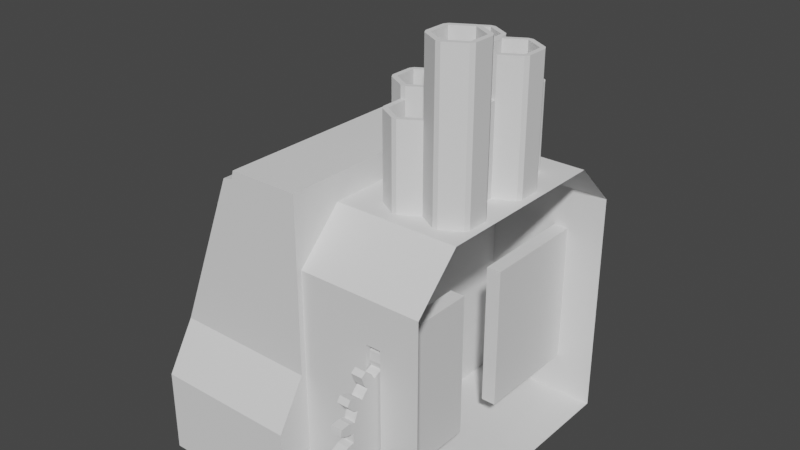 # Source: HubComputer.blend  (saved by Blender 2.93.20; exported with 4.5.12 LTS)
import bpy
from mathutils import Matrix  # noqa: F401  (used for matrix-valued properties, if any)

bpy.ops.wm.read_factory_settings(use_empty=True)
scene = bpy.context.scene
scene.name = 'Scene'

# ---- collections
col_collection = bpy.data.collections.new('Collection'); scene.collection.children.link(col_collection)

# ---- world
world_world = bpy.data.worlds.new('World'); scene.world = world_world
world_world.use_nodes = True; world_world.node_tree.nodes.clear()
_N = world_world.node_tree.nodes; _L = world_world.node_tree.links
n0 = _N.new('ShaderNodeOutputWorld'); n0.name = 'World Output'; n0.location = (300, 300)
n1 = _N.new('ShaderNodeBackground'); n1.name = 'Background'; n1.location = (10, 300)
n1.inputs[0].default_value = (0.05088, 0.05088, 0.05088, 1.0)
_L.new(n1.outputs[0], n0.inputs[0])
n0.is_active_output = True
world_world.color = (0.05088, 0.05088, 0.05088)
world_world.use_sun_shadow = False
world_world.sun_shadow_jitter_overblur = 0.0

# ---- meshes
me_cube_002 = bpy.data.meshes.new('Cube.002')
me_cube_002.from_pydata([(-0.2863, -0.8216, 0.5964), (0.271, -0.8216, 2.127), (-0.2863, 0.8216, 0.5964), (0.271, 0.8216, 2.127), (-0.271, -0.8216, 0.5908), (0.2863, -0.8216, 2.122), (-0.271, 0.8216, 0.5908), (0.2863, 0.8216, 2.122)], [], [(0, 1, 3, 2), (6, 7, 5, 4), (2, 6, 4, 0), (7, 3, 1, 5)])
_uv = me_cube_002.uv_layers.new(name='UVMap')
_uv.uv.foreach_set('vector', [0.375, 0.0, 0.625, 0.0, 0.625, 0.25, 0.375, 0.25, 0.375, 0.5, 0.625, 0.5, 0.625, 0.75, 0.375, 0.75, 0.125, 0.5, 0.375, 0.5, 0.375, 0.75, 0.125, 0.75, 0.625, 0.5, 0.875, 0.5, 0.875, 0.75, 0.625, 0.75])
me_cube_002.use_remesh_fix_poles = True
me_cube_002.use_remesh_preserve_attributes = False
me_cube_002.update()
me_cube_005 = bpy.data.meshes.new('Cube.005')
me_cube_005.from_pydata([(-0.3005, -1.0, 0.0), (-0.3005, -1.0, 0.6), (-0.3005, 1.0, 0.0), (-0.3005, 1.0, 0.6), (0.7379, -1.0, 0.0), (0.7379, -1.0, 0.6), (0.7379, 1.0, 0.0), (0.7379, 1.0, 0.6), (-0.3005, -1.52, 0.0), (-0.3005, -1.52, 0.6), (-0.3005, 1.52, 0.6), (-0.3005, 1.52, 0.0), (0.7379, 1.52, 0.0), (0.7379, 1.52, 0.6), (0.7379, -1.52, 0.6), (0.7379, -1.52, 0.0), (0.7379, -1.0, 2.134), (0.7379, 1.267, 2.134), (0.7379, -1.267, 2.134), (0.149, 1.0, 2.11), (-0.3005, 1.0, 0.9459), (-0.3005, -1.0, 0.9459), (0.149, -1.0, 2.11), (-0.3005, 1.267, 0.9459), (0.149, 1.267, 2.11), (0.149, -1.267, 2.11), (-0.3005, -1.267, 0.9459), (0.7379, -1.267, 0.9398), (0.7379, -1.0, 0.9398), (0.6995, 1.0, 0.6), (0.7379, 1.0, 0.9398), (0.6995, -1.0, 0.6), (0.7379, 1.267, 0.9398), (0.2222, 1.267, 2.126), (0.2222, -1.0, 2.126), (0.2222, -1.267, 2.126), (-0.1223, 1.267, 0.9454), (-0.1223, -1.267, 0.9454), (0.7379, 1.267, 2.186), (0.7379, -1.267, 2.186), (0.2365, -1.0, 2.186), (0.2365, -1.267, 2.186), (0.2365, 1.0, 2.186), (0.2365, 1.267, 2.186), (0.7379, 1.0, 2.134), (0.2222, 1.0, 2.126), (0.7379, -1.0, 2.186), (0.7379, 1.0, 2.186)], [], [(0, 1, 3, 2), (1, 0, 8, 9), (6, 7, 5, 4), (2, 3, 10, 11), (7, 29, 31, 5), (2, 6, 4, 0), (11, 10, 13, 12), (15, 14, 9, 8), (7, 6, 12, 13), (0, 4, 15, 8), (4, 5, 14, 15), (6, 2, 11, 12), (1, 9, 26, 21), (10, 3, 20, 23), (7, 13, 32, 30), (10, 23, 36), (34, 22, 25, 35), (5, 31, 28), (14, 5, 28, 27), (19, 24, 23, 20), (25, 22, 21, 26), (3, 29, 30, 44, 45, 19, 20), (28, 31, 1, 21, 22, 34, 16), (30, 32, 17, 44), (31, 29, 3, 1), (36, 23, 24, 33), (27, 28, 16, 18), (37, 27, 18, 35), (30, 29, 7), (26, 37, 35, 25), (32, 36, 33, 17), (19, 45, 33, 24), (18, 16, 46, 39), (9, 14, 27, 37), (42, 47, 38, 43), (46, 40, 41, 39), (34, 35, 41, 40), (44, 17, 38, 47), (17, 33, 43, 38), (35, 18, 39, 41), (33, 45, 42, 43), (47, 42, 40, 46), (46, 16, 44, 47), (45, 44, 16, 34), (42, 45, 34, 40), (30, 28, 5, 7), (16, 28, 30, 44), (26, 9, 37), (13, 10, 36, 32)])
_uv = me_cube_005.uv_layers.new(name='UVMap')
_uv.uv.foreach_set('vector', [0.375, 0.0, 0.625, 0.0, 0.625, 0.25, 0.375, 0.25, 0.625, 0.0, 0.375, 0.0, 0.375, 0.0, 0.625, 0.0, 0.375, 0.5, 0.625, 0.5, 0.625, 0.75, 0.375, 0.75, 0.375, 0.25, 0.625, 0.25, 0.625, 0.25, 0.375, 0.25, 0.625, 0.5, 0.75, 0.5, 0.75, 0.75, 0.625, 0.75, 0.125, 0.5, 0.375, 0.5, 0.375, 0.75, 0.125, 0.75, 0.375, 0.25, 0.625, 0.25, 0.625, 0.5, 0.375, 0.5, 0.375, 0.75, 0.625, 0.75, 0.625, 1.0, 0.375, 1.0, 0.625, 0.5, 0.375, 0.5, 0.375, 0.5, 0.625, 0.5, 0.125, 0.75, 0.375, 0.75, 0.375, 0.75, 0.125, 0.75, 0.375, 0.75, 0.625, 0.75, 0.625, 0.75, 0.375, 0.75, 0.375, 0.5, 0.125, 0.5, 0.125, 0.5, 0.375, 0.5, 0.625, 0.0, 0.625, 0.0, 0.625, 0.0, 0.625, 0.0, 0.625, 0.25, 0.625, 0.25, 0.625, 0.25, 0.625, 0.25, 0.625, 0.5, 0.625, 0.5, 0.625, 0.5, 0.625, 0.5, 0.625, 0.25, 0.625, 0.25, 0.625, 0.2723, 0.7887, 0.75, 0.8047, 0.75, 0.8047, 0.75, 0.7887, 0.75, 0.625, 0.75, 0.75, 0.75, 0.625, 0.75, 0.625, 0.75, 0.625, 0.75, 0.625, 0.75, 0.625, 0.75, 0.625, 0.25, 0.625, 0.25, 0.625, 0.25, 0.625, 0.25, 0.625, 0.0, 0.625, 0.0, 0.625, 0.0, 0.625, 0.0, 0.875, 0.5, 0.75, 0.5, 0.625, 0.5, 0.625, 0.5, 0.7887, 0.5, 0.8047, 0.5, 0.875, 0.5, 0.625, 0.75, 0.75, 0.75, 0.875, 0.75, 0.875, 0.75, 0.8047, 0.75, 0.7887, 0.75, 0.625, 0.75, 0.625, 0.5, 0.625, 0.5, 0.625, 0.5, 0.625, 0.5, 0.75, 0.75, 0.75, 0.5, 0.875, 0.5, 0.875, 0.75, 0.625, 0.2723, 0.625, 0.25, 0.625, 0.3203, 0.625, 0.3363, 0.625, 0.75, 0.625, 0.75, 0.625, 0.75, 0.625, 0.75, 0.625, 0.9777, 0.625, 0.75, 0.625, 0.75, 0.625, 0.9137, 0.625, 0.5, 0.75, 0.5, 0.625, 0.5, 0.625, 1.0, 0.625, 0.9777, 0.625, 0.9137, 0.625, 0.9297, 0.625, 0.5, 0.625, 0.2723, 0.625, 0.3363, 0.625, 0.5, 0.8047, 0.5, 0.7887, 0.5, 0.7887, 0.5, 0.8047, 0.5, 0.625, 0.75, 0.625, 0.75, 0.625, 0.75, 0.625, 0.75, 0.625, 1.0, 0.625, 0.75, 0.625, 0.75, 0.625, 0.9777, 0.7887, 0.5, 0.625, 0.5, 0.625, 0.5, 0.7887, 0.5, 0.625, 0.75, 0.7887, 0.75, 0.7887, 0.75, 0.625, 0.75, 0.7887, 0.75, 0.7887, 0.75, 0.7887, 0.75, 0.7887, 0.75, 0.625, 0.5, 0.625, 0.5, 0.625, 0.5, 0.625, 0.5, 0.625, 0.5, 0.625, 0.3363, 0.625, 0.3363, 0.625, 0.5, 0.625, 0.9137, 0.625, 0.75, 0.625, 0.75, 0.625, 0.9137, 0.7887, 0.5, 0.7887, 0.5, 0.7887, 0.5, 0.7887, 0.5, 0.625, 0.5, 0.7887, 0.5, 0.7887, 0.75, 0.625, 0.75, 0.625, 0.75, 0.625, 0.75, 0.625, 0.5, 0.625, 0.5, 0.7887, 0.5, 0.625, 0.5, 0.625, 0.75, 0.7887, 0.75, 0.7887, 0.5, 0.7887, 0.5, 0.7887, 0.75, 0.7887, 0.75, 0.0, 0.0, 0.0, 0.0, 0.0, 0.0, 0.0, 0.0, 0.625, 0.75, 0.0, 0.0, 0.0, 0.0, 0.625, 0.5, 0.625, 1.0, 0.625, 1.0, 0.625, 0.9777, 0.625, 0.5, 0.625, 0.25, 0.625, 0.2723, 0.625, 0.5])
me_cube_005.use_remesh_fix_poles = True
me_cube_005.use_remesh_preserve_attributes = False
me_cube_005.update()
me_cube = bpy.data.meshes.new('Cube')
me_cube.from_pydata([(-0.4642, -1.0, -1.041), (-0.4642, 1.0, -1.041), (-0.4642, -1.0, 0.6298), (-0.4642, -0.6706, 0.9591), (-0.4642, 0.6706, 0.9591), (-0.4642, 1.0, 0.6298), (0.4328, 1.0, -1.041), (-0.2339, 1.0, -1.041), (-0.2339, -1.0, -1.041), (0.4328, -1.0, -1.041), (-0.2339, 0.6706, 0.9591), (0.4328, 0.6706, 0.9591), (0.4328, 1.0, 0.6298), (-0.2339, 1.0, 0.6298), (0.4328, -0.6706, 0.9591), (-0.2339, -0.6706, 0.9591), (-0.2339, -1.0, 0.6298), (0.4328, -1.0, 0.6298), (0.1523, 1.0, -0.7296), (0.04665, 1.0, -0.7296), (0.04665, -1.0, -0.7296), (0.1523, -1.0, -0.7296), (0.1523, 1.0, 0.3186), (0.04665, 1.0, 0.3186), (0.04665, -1.0, 0.3186), (0.1523, -1.0, 0.3186), (0.1523, 0.1945, -0.7296), (0.04665, 0.1945, -0.7296), (0.04665, -0.1945, -0.7296), (0.1523, -0.1945, -0.7296), (0.1523, 0.1945, 0.3186), (0.04665, 0.1945, 0.3186), (0.04665, -0.1945, 0.3186), (0.1523, -0.1945, 0.3186)], [], [(10, 4, 3, 15), (15, 3, 2, 16), (8, 16, 2, 0), (16, 8, 20, 24), (4, 10, 13, 5), (1, 5, 13, 7), (12, 6, 18, 22), (1, 7, 8, 0), (18, 19, 27, 26), (13, 12, 22, 23), (20, 21, 29, 28), (25, 24, 32, 33), (7, 13, 23, 19), (9, 17, 25, 21), (8, 9, 21, 20), (6, 7, 19, 18), (19, 23, 31, 27), (21, 25, 33, 29), (23, 22, 30, 31), (22, 18, 26, 30), (24, 20, 28, 32), (31, 30, 26, 27), (33, 32, 28, 29), (16, 24, 25, 17), (7, 6, 9, 8), (11, 10, 15, 14), (10, 11, 12, 13), (14, 15, 16, 17)])
_uv = me_cube.uv_layers.new(name='UVMap')
_uv.uv.foreach_set('vector', [0.8462, 0.5412, 0.875, 0.5412, 0.875, 0.7088, 0.8462, 0.7088, 0.625, 0.9712, 0.625, 1.0, 0.5838, 1.0, 0.5838, 0.9712, 0.375, 0.9712, 0.5838, 0.9712, 0.5838, 1.0, 0.375, 1.0, 0.5838, 0.9712, 0.375, 0.9712, 0.375, 0.9712, 0.5838, 0.9712, 0.625, 0.25, 0.625, 0.2788, 0.5838, 0.2788, 0.5838, 0.25, 0.375, 0.25, 0.5838, 0.25, 0.5838, 0.2788, 0.375, 0.2788, 0.5838, 0.3621, 0.375, 0.3621, 0.375, 0.3621, 0.5838, 0.3621, 0.125, 0.5, 0.1538, 0.5, 0.1538, 0.75, 0.125, 0.75, 0.2371, 0.5, 0.1538, 0.5, 0.1538, 0.5, 0.2371, 0.5, 0.5838, 0.2788, 0.5838, 0.3621, 0.5838, 0.3621, 0.5838, 0.2788, 0.1538, 0.75, 0.2371, 0.75, 0.2371, 0.75, 0.1538, 0.75, 0.5838, 0.8879, 0.5838, 0.9712, 0.5838, 0.9712, 0.5838, 0.8879, 0.375, 0.2788, 0.5838, 0.2788, 0.5838, 0.2788, 0.375, 0.2788, 0.375, 0.8879, 0.5838, 0.8879, 0.5838, 0.8879, 0.375, 0.8879, 0.1538, 0.75, 0.2371, 0.75, 0.2371, 0.75, 0.1538, 0.75, 0.2371, 0.5, 0.1538, 0.5, 0.1538, 0.5, 0.2371, 0.5, 0.375, 0.2788, 0.5838, 0.2788, 0.5838, 0.2788, 0.375, 0.2788, 0.375, 0.8879, 0.5838, 0.8879, 0.5838, 0.8879, 0.375, 0.8879, 0.5838, 0.2788, 0.5838, 0.3621, 0.5838, 0.3621, 0.5838, 0.2788, 0.5838, 0.3621, 0.375, 0.3621, 0.375, 0.3621, 0.5838, 0.3621, 0.5838, 0.9712, 0.375, 0.9712, 0.375, 0.9712, 0.5838, 0.9712, 0.5838, 0.2788, 0.5838, 0.3621, 0.375, 0.3621, 0.375, 0.2788, 0.5838, 0.8879, 0.5838, 0.9712, 0.375, 0.9712, 0.375, 0.8879, 0.5838, 0.9712, 0.5838, 0.9712, 0.5838, 0.8879, 0.5838, 0.8879, 0.1538, 0.5, 0.2371, 0.5, 0.2371, 0.75, 0.1538, 0.75, 0.7629, 0.5412, 0.8462, 0.5412, 0.8462, 0.7088, 0.7629, 0.7088, 0.625, 0.2788, 0.625, 0.3621, 0.5838, 0.3621, 0.5838, 0.2788, 0.625, 0.8879, 0.625, 0.9712, 0.5838, 0.9712, 0.5838, 0.8879])
me_cube.use_remesh_fix_poles = True
me_cube.use_remesh_preserve_attributes = False
me_cube.update()
me_gear = bpy.data.meshes.new('Gear')
me_gear.from_pydata([(0.049, 0.0, -0.03), (0.04876, 0.004803, -0.03), (0.04806, 0.009559, -0.03), (0.04689, 0.01422, -0.03), (0.169, 0.0, -0.03), (0.1682, 0.01656, -0.03), (0.1658, 0.03297, -0.03), (0.1617, 0.04906, -0.03), (0.1891, 0.01862, -0.03), (0.1863, 0.03707, -0.03), (0.1818, 0.05515, -0.03), (0.2176, 0.03239, -0.03), (0.2158, 0.04292, -0.03), (0.2134, 0.05335, -0.03), (0.049, 0.0, 0.03), (0.04876, 0.004803, 0.03), (0.04806, 0.009559, 0.03), (0.04689, 0.01422, 0.03), (0.169, 0.0, 0.03), (0.1682, 0.01656, 0.03), (0.1658, 0.03297, 0.03), (0.1617, 0.04906, 0.03), (0.1891, 0.01862, 0.03), (0.1863, 0.03707, 0.03), (0.1818, 0.05515, 0.03), (0.2176, 0.03239, 0.03), (0.2158, 0.04292, 0.03), (0.2134, 0.05335, 0.03), (0.04527, 0.01875, -0.03), (0.04321, 0.0231, -0.03), (0.04074, 0.02722, -0.03), (0.03788, 0.03109, -0.03), (0.1561, 0.06467, -0.03), (0.149, 0.07967, -0.03), (0.1405, 0.09389, -0.03), (0.1306, 0.1072, -0.03), (0.1676, 0.08957, -0.03), (0.158, 0.1056, -0.03), (0.1469, 0.1205, -0.03), (0.1886, 0.1132, -0.03), (0.1829, 0.1222, -0.03), (0.1768, 0.131, -0.03), (0.04527, 0.01875, 0.03), (0.04321, 0.0231, 0.03), (0.04074, 0.02722, 0.03), (0.03788, 0.03109, 0.03), (0.1561, 0.06467, 0.03), (0.149, 0.07967, 0.03), (0.1405, 0.09389, 0.03), (0.1306, 0.1072, 0.03), (0.1676, 0.08957, 0.03), (0.158, 0.1056, 0.03), (0.1469, 0.1205, 0.03), (0.1886, 0.1132, 0.03), (0.1829, 0.1222, 0.03), (0.1768, 0.131, 0.03), (0.03465, 0.03465, -0.03), (0.03109, 0.03788, -0.03), (0.02722, 0.04074, -0.03), (0.0231, 0.04321, -0.03), (0.1195, 0.1195, -0.03), (0.1072, 0.1306, -0.03), (0.09389, 0.1405, -0.03), (0.07967, 0.149, -0.03), (0.1205, 0.1469, -0.03), (0.1056, 0.158, -0.03), (0.08957, 0.1676, -0.03), (0.131, 0.1768, -0.03), (0.1222, 0.1829, -0.03), (0.1132, 0.1886, -0.03), (0.03465, 0.03465, 0.03), (0.03109, 0.03788, 0.03), (0.02722, 0.04074, 0.03), (0.0231, 0.04321, 0.03), (0.1195, 0.1195, 0.03), (0.1072, 0.1306, 0.03), (0.09389, 0.1405, 0.03), (0.07967, 0.149, 0.03), (0.1205, 0.1469, 0.03), (0.1056, 0.158, 0.03), (0.08957, 0.1676, 0.03), (0.131, 0.1768, 0.03), (0.1222, 0.1829, 0.03), (0.1132, 0.1886, 0.03), (0.01875, 0.04527, -0.03), (0.01422, 0.04689, -0.03), (0.009559, 0.04806, -0.03), (0.004803, 0.04876, -0.03), (0.06467, 0.1561, -0.03), (0.04906, 0.1617, -0.03), (0.03297, 0.1658, -0.03), (0.01656, 0.1682, -0.03), (0.05515, 0.1818, -0.03), (0.03707, 0.1863, -0.03), (0.01862, 0.1891, -0.03), (0.05335, 0.2134, -0.03), (0.04292, 0.2158, -0.03), (0.03239, 0.2176, -0.03), (0.01875, 0.04527, 0.03), (0.01422, 0.04689, 0.03), (0.009559, 0.04806, 0.03), (0.004803, 0.04876, 0.03), (0.06467, 0.1561, 0.03), (0.04906, 0.1617, 0.03), (0.03297, 0.1658, 0.03), (0.01656, 0.1682, 0.03), (0.05515, 0.1818, 0.03), (0.03707, 0.1863, 0.03), (0.01862, 0.1891, 0.03), (0.05335, 0.2134, 0.03), (0.04292, 0.2158, 0.03), (0.03239, 0.2176, 0.03), (3e-18, 0.049, -0.03), (-0.004803, 0.04876, -0.03), (-0.009559, 0.04806, -0.03), (-0.01422, 0.04689, -0.03), (1.035e-17, 0.169, -0.03), (-0.01656, 0.1682, -0.03), (-0.03297, 0.1658, -0.03), (-0.04906, 0.1617, -0.03), (-0.01862, 0.1891, -0.03), (-0.03707, 0.1863, -0.03), (-0.05515, 0.1818, -0.03), (-0.03239, 0.2176, -0.03), (-0.04292, 0.2158, -0.03), (-0.05335, 0.2134, -0.03), (3e-18, 0.049, 0.03), (-0.004803, 0.04876, 0.03), (-0.009559, 0.04806, 0.03), (-0.01422, 0.04689, 0.03), (1.035e-17, 0.169, 0.03), (-0.01656, 0.1682, 0.03), (-0.03297, 0.1658, 0.03), (-0.04906, 0.1617, 0.03), (-0.01862, 0.1891, 0.03), (-0.03707, 0.1863, 0.03), (-0.05515, 0.1818, 0.03), (-0.03239, 0.2176, 0.03), (-0.04292, 0.2158, 0.03), (-0.05335, 0.2134, 0.03), (-0.01875, 0.04527, -0.03), (-0.0231, 0.04321, -0.03), (-0.02722, 0.04074, -0.03), (-0.03109, 0.03788, -0.03), (-0.06467, 0.1561, -0.03), (-0.07967, 0.149, -0.03), (-0.09389, 0.1405, -0.03), (-0.1072, 0.1306, -0.03), (-0.08957, 0.1676, -0.03), (-0.1056, 0.158, -0.03), (-0.1205, 0.1469, -0.03), (-0.1132, 0.1886, -0.03), (-0.1222, 0.1829, -0.03), (-0.131, 0.1768, -0.03), (-0.01875, 0.04527, 0.03), (-0.0231, 0.04321, 0.03), (-0.02722, 0.04074, 0.03), (-0.03109, 0.03788, 0.03), (-0.06467, 0.1561, 0.03), (-0.07967, 0.149, 0.03), (-0.09389, 0.1405, 0.03), (-0.1072, 0.1306, 0.03), (-0.08957, 0.1676, 0.03), (-0.1056, 0.158, 0.03), (-0.1205, 0.1469, 0.03), (-0.1132, 0.1886, 0.03), (-0.1222, 0.1829, 0.03), (-0.131, 0.1768, 0.03), (-0.03465, 0.03465, -0.03), (-0.03788, 0.03109, -0.03), (-0.04074, 0.02722, -0.03), (-0.04321, 0.0231, -0.03), (-0.1195, 0.1195, -0.03), (-0.1306, 0.1072, -0.03), (-0.1405, 0.09389, -0.03), (-0.149, 0.07967, -0.03), (-0.1469, 0.1205, -0.03), (-0.158, 0.1056, -0.03), (-0.1676, 0.08957, -0.03), (-0.1768, 0.131, -0.03), (-0.1829, 0.1222, -0.03), (-0.1886, 0.1132, -0.03), (-0.03465, 0.03465, 0.03), (-0.03788, 0.03109, 0.03), (-0.04074, 0.02722, 0.03), (-0.04321, 0.0231, 0.03), (-0.1195, 0.1195, 0.03), (-0.1306, 0.1072, 0.03), (-0.1405, 0.09389, 0.03), (-0.149, 0.07967, 0.03), (-0.1469, 0.1205, 0.03), (-0.158, 0.1056, 0.03), (-0.1676, 0.08957, 0.03), (-0.1768, 0.131, 0.03), (-0.1829, 0.1222, 0.03), (-0.1886, 0.1132, 0.03), (-0.04527, 0.01875, -0.03), (-0.04689, 0.01422, -0.03), (-0.04806, 0.009559, -0.03), (-0.04876, 0.004803, -0.03), (-0.1561, 0.06467, -0.03), (-0.1617, 0.04906, -0.03), (-0.1658, 0.03297, -0.03), (-0.1682, 0.01656, -0.03), (-0.1818, 0.05515, -0.03), (-0.1863, 0.03707, -0.03), (-0.1891, 0.01862, -0.03), (-0.2134, 0.05335, -0.03), (-0.2158, 0.04292, -0.03), (-0.2176, 0.03239, -0.03), (-0.04527, 0.01875, 0.03), (-0.04689, 0.01422, 0.03), (-0.04806, 0.009559, 0.03), (-0.04876, 0.004803, 0.03), (-0.1561, 0.06467, 0.03), (-0.1617, 0.04906, 0.03), (-0.1658, 0.03297, 0.03), (-0.1682, 0.01656, 0.03), (-0.1818, 0.05515, 0.03), (-0.1863, 0.03707, 0.03), (-0.1891, 0.01862, 0.03), (-0.2134, 0.05335, 0.03), (-0.2158, 0.04292, 0.03), (-0.2176, 0.03239, 0.03), (-0.049, 6.001e-18, -0.03), (-0.04876, -0.004803, -0.03), (-0.04806, -0.009559, -0.03), (-0.04689, -0.01422, -0.03), (-0.169, 2.07e-17, -0.03), (-0.1682, -0.01656, -0.03), (-0.1658, -0.03297, -0.03), (-0.1617, -0.04906, -0.03), (-0.1891, -0.01862, -0.03), (-0.1863, -0.03707, -0.03), (-0.1818, -0.05515, -0.03), (-0.2176, -0.03239, -0.03), (-0.2158, -0.04292, -0.03), (-0.2134, -0.05335, -0.03), (-0.049, 6.001e-18, 0.03), (-0.04876, -0.004803, 0.03), (-0.04806, -0.009559, 0.03), (-0.04689, -0.01422, 0.03), (-0.169, 2.07e-17, 0.03), (-0.1682, -0.01656, 0.03), (-0.1658, -0.03297, 0.03), (-0.1617, -0.04906, 0.03), (-0.1891, -0.01862, 0.03), (-0.1863, -0.03707, 0.03), (-0.1818, -0.05515, 0.03), (-0.2176, -0.03239, 0.03), (-0.2158, -0.04292, 0.03), (-0.2134, -0.05335, 0.03), (-0.04527, -0.01875, -0.03), (-0.04321, -0.0231, -0.03), (-0.04074, -0.02722, -0.03), (-0.03788, -0.03109, -0.03), (-0.1561, -0.06467, -0.03), (-0.149, -0.07967, -0.03), (-0.1405, -0.09389, -0.03), (-0.1306, -0.1072, -0.03), (-0.1676, -0.08957, -0.03), (-0.158, -0.1056, -0.03), (-0.1469, -0.1205, -0.03), (-0.1886, -0.1132, -0.03), (-0.1829, -0.1222, -0.03), (-0.1768, -0.131, -0.03), (-0.04527, -0.01875, 0.03), (-0.04321, -0.0231, 0.03), (-0.04074, -0.02722, 0.03), (-0.03788, -0.03109, 0.03), (-0.1561, -0.06467, 0.03), (-0.149, -0.07967, 0.03), (-0.1405, -0.09389, 0.03), (-0.1306, -0.1072, 0.03), (-0.1676, -0.08957, 0.03), (-0.158, -0.1056, 0.03), (-0.1469, -0.1205, 0.03), (-0.1886, -0.1132, 0.03), (-0.1829, -0.1222, 0.03), (-0.1768, -0.131, 0.03), (-0.03465, -0.03465, -0.03), (-0.03109, -0.03788, -0.03), (-0.02722, -0.04074, -0.03), (-0.0231, -0.04321, -0.03), (-0.1195, -0.1195, -0.03), (-0.1072, -0.1306, -0.03), (-0.09389, -0.1405, -0.03), (-0.07967, -0.149, -0.03), (-0.1205, -0.1469, -0.03), (-0.1056, -0.158, -0.03), (-0.08957, -0.1676, -0.03), (-0.131, -0.1768, -0.03), (-0.1222, -0.1829, -0.03), (-0.1132, -0.1886, -0.03), (-0.03465, -0.03465, 0.03), (-0.03109, -0.03788, 0.03), (-0.02722, -0.04074, 0.03), (-0.0231, -0.04321, 0.03), (-0.1195, -0.1195, 0.03), (-0.1072, -0.1306, 0.03), (-0.09389, -0.1405, 0.03), (-0.07967, -0.149, 0.03), (-0.1205, -0.1469, 0.03), (-0.1056, -0.158, 0.03), (-0.08957, -0.1676, 0.03), (-0.131, -0.1768, 0.03), (-0.1222, -0.1829, 0.03), (-0.1132, -0.1886, 0.03), (-0.01875, -0.04527, -0.03), (-0.01422, -0.04689, -0.03), (-0.009559, -0.04806, -0.03), (-0.004803, -0.04876, -0.03), (-0.06467, -0.1561, -0.03), (-0.04906, -0.1617, -0.03), (-0.03297, -0.1658, -0.03), (-0.01656, -0.1682, -0.03), (-0.05515, -0.1818, -0.03), (-0.03707, -0.1863, -0.03), (-0.01862, -0.1891, -0.03), (-0.05335, -0.2134, -0.03), (-0.04292, -0.2158, -0.03), (-0.03239, -0.2176, -0.03), (-0.01875, -0.04527, 0.03), (-0.01422, -0.04689, 0.03), (-0.009559, -0.04806, 0.03), (-0.004803, -0.04876, 0.03), (-0.06467, -0.1561, 0.03), (-0.04906, -0.1617, 0.03), (-0.03297, -0.1658, 0.03), (-0.01656, -0.1682, 0.03), (-0.05515, -0.1818, 0.03), (-0.03707, -0.1863, 0.03), (-0.01862, -0.1891, 0.03), (-0.05335, -0.2134, 0.03), (-0.04292, -0.2158, 0.03), (-0.03239, -0.2176, 0.03), (-9.001e-18, -0.049, -0.03), (0.004803, -0.04876, -0.03), (0.009559, -0.04806, -0.03), (0.01422, -0.04689, -0.03), (-3.104e-17, -0.169, -0.03), (0.01656, -0.1682, -0.03), (0.03297, -0.1658, -0.03), (0.04906, -0.1617, -0.03), (0.01862, -0.1891, -0.03), (0.03707, -0.1863, -0.03), (0.05515, -0.1818, -0.03), (0.03239, -0.2176, -0.03), (0.04292, -0.2158, -0.03), (0.05335, -0.2134, -0.03), (-9.001e-18, -0.049, 0.03), (0.004803, -0.04876, 0.03), (0.009559, -0.04806, 0.03), (0.01422, -0.04689, 0.03), (-3.104e-17, -0.169, 0.03), (0.01656, -0.1682, 0.03), (0.03297, -0.1658, 0.03), (0.04906, -0.1617, 0.03), (0.01862, -0.1891, 0.03), (0.03707, -0.1863, 0.03), (0.05515, -0.1818, 0.03), (0.03239, -0.2176, 0.03), (0.04292, -0.2158, 0.03), (0.05335, -0.2134, 0.03), (0.01875, -0.04527, -0.03), (0.0231, -0.04321, -0.03), (0.02722, -0.04074, -0.03), (0.03109, -0.03788, -0.03), (0.06467, -0.1561, -0.03), (0.07967, -0.149, -0.03), (0.09389, -0.1405, -0.03), (0.1072, -0.1306, -0.03), (0.08957, -0.1676, -0.03), (0.1056, -0.158, -0.03), (0.1205, -0.1469, -0.03), (0.1132, -0.1886, -0.03), (0.1222, -0.1829, -0.03), (0.131, -0.1768, -0.03), (0.01875, -0.04527, 0.03), (0.0231, -0.04321, 0.03), (0.02722, -0.04074, 0.03), (0.03109, -0.03788, 0.03), (0.06467, -0.1561, 0.03), (0.07967, -0.149, 0.03), (0.09389, -0.1405, 0.03), (0.1072, -0.1306, 0.03), (0.08957, -0.1676, 0.03), (0.1056, -0.158, 0.03), (0.1205, -0.1469, 0.03), (0.1132, -0.1886, 0.03), (0.1222, -0.1829, 0.03), (0.131, -0.1768, 0.03), (0.03465, -0.03465, -0.03), (0.03788, -0.03109, -0.03), (0.04074, -0.02722, -0.03), (0.04321, -0.0231, -0.03), (0.1195, -0.1195, -0.03), (0.1306, -0.1072, -0.03), (0.1405, -0.09389, -0.03), (0.149, -0.07967, -0.03), (0.1469, -0.1205, -0.03), (0.158, -0.1056, -0.03), (0.1676, -0.08957, -0.03), (0.1768, -0.131, -0.03), (0.1829, -0.1222, -0.03), (0.1886, -0.1132, -0.03), (0.03465, -0.03465, 0.03), (0.03788, -0.03109, 0.03), (0.04074, -0.02722, 0.03), (0.04321, -0.0231, 0.03), (0.1195, -0.1195, 0.03), (0.1306, -0.1072, 0.03), (0.1405, -0.09389, 0.03), (0.149, -0.07967, 0.03), (0.1469, -0.1205, 0.03), (0.158, -0.1056, 0.03), (0.1676, -0.08957, 0.03), (0.1768, -0.131, 0.03), (0.1829, -0.1222, 0.03), (0.1886, -0.1132, 0.03), (0.04527, -0.01875, -0.03), (0.04689, -0.01422, -0.03), (0.04806, -0.009559, -0.03), (0.04876, -0.004803, -0.03), (0.1561, -0.06467, -0.03), (0.1617, -0.04906, -0.03), (0.1658, -0.03297, -0.03), (0.1682, -0.01656, -0.03), (0.1818, -0.05515, -0.03), (0.1863, -0.03707, -0.03), (0.1891, -0.01862, -0.03), (0.2134, -0.05335, -0.03), (0.2158, -0.04292, -0.03), (0.2176, -0.03239, -0.03), (0.04527, -0.01875, 0.03), (0.04689, -0.01422, 0.03), (0.04806, -0.009559, 0.03), (0.04876, -0.004803, 0.03), (0.1561, -0.06467, 0.03), (0.1617, -0.04906, 0.03), (0.1658, -0.03297, 0.03), (0.1682, -0.01656, 0.03), (0.1818, -0.05515, 0.03), (0.1863, -0.03707, 0.03), (0.1891, -0.01862, 0.03), (0.2134, -0.05335, 0.03), (0.2158, -0.04292, 0.03), (0.2176, -0.03239, 0.03)], [], [(4, 0, 1, 5), (5, 1, 2, 6), (6, 2, 3, 7), (8, 5, 6, 9), (9, 6, 7, 10), (11, 8, 9, 12), (12, 9, 10, 13), (14, 18, 19, 15), (15, 19, 20, 16), (16, 20, 21, 17), (19, 22, 23, 20), (20, 23, 24, 21), (22, 25, 26, 23), (23, 26, 27, 24), (18, 4, 5, 19), (19, 5, 8, 22), (22, 8, 11, 25), (25, 11, 12, 26), (26, 12, 13, 27), (27, 13, 10, 24), (24, 10, 7, 21), (32, 28, 29, 33), (33, 29, 30, 34), (34, 30, 31, 35), (36, 33, 34, 37), (37, 34, 35, 38), (39, 36, 37, 40), (40, 37, 38, 41), (42, 46, 47, 43), (43, 47, 48, 44), (44, 48, 49, 45), (47, 50, 51, 48), (48, 51, 52, 49), (50, 53, 54, 51), (51, 54, 55, 52), (46, 32, 33, 47), (47, 33, 36, 50), (50, 36, 39, 53), (53, 39, 40, 54), (54, 40, 41, 55), (55, 41, 38, 52), (52, 38, 35, 49), (3, 28, 32, 7), (7, 32, 46, 21), (21, 46, 42, 17), (60, 56, 57, 61), (61, 57, 58, 62), (62, 58, 59, 63), (64, 61, 62, 65), (65, 62, 63, 66), (67, 64, 65, 68), (68, 65, 66, 69), (70, 74, 75, 71), (71, 75, 76, 72), (72, 76, 77, 73), (75, 78, 79, 76), (76, 79, 80, 77), (78, 81, 82, 79), (79, 82, 83, 80), (74, 60, 61, 75), (75, 61, 64, 78), (78, 64, 67, 81), (81, 67, 68, 82), (82, 68, 69, 83), (83, 69, 66, 80), (80, 66, 63, 77), (31, 56, 60, 35), (35, 60, 74, 49), (49, 74, 70, 45), (88, 84, 85, 89), (89, 85, 86, 90), (90, 86, 87, 91), (92, 89, 90, 93), (93, 90, 91, 94), (95, 92, 93, 96), (96, 93, 94, 97), (98, 102, 103, 99), (99, 103, 104, 100), (100, 104, 105, 101), (103, 106, 107, 104), (104, 107, 108, 105), (106, 109, 110, 107), (107, 110, 111, 108), (102, 88, 89, 103), (103, 89, 92, 106), (106, 92, 95, 109), (109, 95, 96, 110), (110, 96, 97, 111), (111, 97, 94, 108), (108, 94, 91, 105), (59, 84, 88, 63), (63, 88, 102, 77), (77, 102, 98, 73), (116, 112, 113, 117), (117, 113, 114, 118), (118, 114, 115, 119), (120, 117, 118, 121), (121, 118, 119, 122), (123, 120, 121, 124), (124, 121, 122, 125), (126, 130, 131, 127), (127, 131, 132, 128), (128, 132, 133, 129), (131, 134, 135, 132), (132, 135, 136, 133), (134, 137, 138, 135), (135, 138, 139, 136), (130, 116, 117, 131), (131, 117, 120, 134), (134, 120, 123, 137), (137, 123, 124, 138), (138, 124, 125, 139), (139, 125, 122, 136), (136, 122, 119, 133), (87, 112, 116, 91), (91, 116, 130, 105), (105, 130, 126, 101), (144, 140, 141, 145), (145, 141, 142, 146), (146, 142, 143, 147), (148, 145, 146, 149), (149, 146, 147, 150), (151, 148, 149, 152), (152, 149, 150, 153), (154, 158, 159, 155), (155, 159, 160, 156), (156, 160, 161, 157), (159, 162, 163, 160), (160, 163, 164, 161), (162, 165, 166, 163), (163, 166, 167, 164), (158, 144, 145, 159), (159, 145, 148, 162), (162, 148, 151, 165), (165, 151, 152, 166), (166, 152, 153, 167), (167, 153, 150, 164), (164, 150, 147, 161), (115, 140, 144, 119), (119, 144, 158, 133), (133, 158, 154, 129), (172, 168, 169, 173), (173, 169, 170, 174), (174, 170, 171, 175), (176, 173, 174, 177), (177, 174, 175, 178), (179, 176, 177, 180), (180, 177, 178, 181), (182, 186, 187, 183), (183, 187, 188, 184), (184, 188, 189, 185), (187, 190, 191, 188), (188, 191, 192, 189), (190, 193, 194, 191), (191, 194, 195, 192), (186, 172, 173, 187), (187, 173, 176, 190), (190, 176, 179, 193), (193, 179, 180, 194), (194, 180, 181, 195), (195, 181, 178, 192), (192, 178, 175, 189), (143, 168, 172, 147), (147, 172, 186, 161), (161, 186, 182, 157), (200, 196, 197, 201), (201, 197, 198, 202), (202, 198, 199, 203), (204, 201, 202, 205), (205, 202, 203, 206), (207, 204, 205, 208), (208, 205, 206, 209), (210, 214, 215, 211), (211, 215, 216, 212), (212, 216, 217, 213), (215, 218, 219, 216), (216, 219, 220, 217), (218, 221, 222, 219), (219, 222, 223, 220), (214, 200, 201, 215), (215, 201, 204, 218), (218, 204, 207, 221), (221, 207, 208, 222), (222, 208, 209, 223), (223, 209, 206, 220), (220, 206, 203, 217), (171, 196, 200, 175), (175, 200, 214, 189), (189, 214, 210, 185), (228, 224, 225, 229), (229, 225, 226, 230), (230, 226, 227, 231), (232, 229, 230, 233), (233, 230, 231, 234), (235, 232, 233, 236), (236, 233, 234, 237), (238, 242, 243, 239), (239, 243, 244, 240), (240, 244, 245, 241), (243, 246, 247, 244), (244, 247, 248, 245), (246, 249, 250, 247), (247, 250, 251, 248), (242, 228, 229, 243), (243, 229, 232, 246), (246, 232, 235, 249), (249, 235, 236, 250), (250, 236, 237, 251), (251, 237, 234, 248), (248, 234, 231, 245), (199, 224, 228, 203), (203, 228, 242, 217), (217, 242, 238, 213), (256, 252, 253, 257), (257, 253, 254, 258), (258, 254, 255, 259), (260, 257, 258, 261), (261, 258, 259, 262), (263, 260, 261, 264), (264, 261, 262, 265), (266, 270, 271, 267), (267, 271, 272, 268), (268, 272, 273, 269), (271, 274, 275, 272), (272, 275, 276, 273), (274, 277, 278, 275), (275, 278, 279, 276), (270, 256, 257, 271), (271, 257, 260, 274), (274, 260, 263, 277), (277, 263, 264, 278), (278, 264, 265, 279), (279, 265, 262, 276), (276, 262, 259, 273), (227, 252, 256, 231), (231, 256, 270, 245), (245, 270, 266, 241), (284, 280, 281, 285), (285, 281, 282, 286), (286, 282, 283, 287), (288, 285, 286, 289), (289, 286, 287, 290), (291, 288, 289, 292), (292, 289, 290, 293), (294, 298, 299, 295), (295, 299, 300, 296), (296, 300, 301, 297), (299, 302, 303, 300), (300, 303, 304, 301), (302, 305, 306, 303), (303, 306, 307, 304), (298, 284, 285, 299), (299, 285, 288, 302), (302, 288, 291, 305), (305, 291, 292, 306), (306, 292, 293, 307), (307, 293, 290, 304), (304, 290, 287, 301), (255, 280, 284, 259), (259, 284, 298, 273), (273, 298, 294, 269), (312, 308, 309, 313), (313, 309, 310, 314), (314, 310, 311, 315), (316, 313, 314, 317), (317, 314, 315, 318), (319, 316, 317, 320), (320, 317, 318, 321), (322, 326, 327, 323), (323, 327, 328, 324), (324, 328, 329, 325), (327, 330, 331, 328), (328, 331, 332, 329), (330, 333, 334, 331), (331, 334, 335, 332), (326, 312, 313, 327), (327, 313, 316, 330), (330, 316, 319, 333), (333, 319, 320, 334), (334, 320, 321, 335), (335, 321, 318, 332), (332, 318, 315, 329), (283, 308, 312, 287), (287, 312, 326, 301), (301, 326, 322, 297), (340, 336, 337, 341), (341, 337, 338, 342), (342, 338, 339, 343), (344, 341, 342, 345), (345, 342, 343, 346), (347, 344, 345, 348), (348, 345, 346, 349), (350, 354, 355, 351), (351, 355, 356, 352), (352, 356, 357, 353), (355, 358, 359, 356), (356, 359, 360, 357), (358, 361, 362, 359), (359, 362, 363, 360), (354, 340, 341, 355), (355, 341, 344, 358), (358, 344, 347, 361), (361, 347, 348, 362), (362, 348, 349, 363), (363, 349, 346, 360), (360, 346, 343, 357), (311, 336, 340, 315), (315, 340, 354, 329), (329, 354, 350, 325), (368, 364, 365, 369), (369, 365, 366, 370), (370, 366, 367, 371), (372, 369, 370, 373), (373, 370, 371, 374), (375, 372, 373, 376), (376, 373, 374, 377), (378, 382, 383, 379), (379, 383, 384, 380), (380, 384, 385, 381), (383, 386, 387, 384), (384, 387, 388, 385), (386, 389, 390, 387), (387, 390, 391, 388), (382, 368, 369, 383), (383, 369, 372, 386), (386, 372, 375, 389), (389, 375, 376, 390), (390, 376, 377, 391), (391, 377, 374, 388), (388, 374, 371, 385), (339, 364, 368, 343), (343, 368, 382, 357), (357, 382, 378, 353), (396, 392, 393, 397), (397, 393, 394, 398), (398, 394, 395, 399), (400, 397, 398, 401), (401, 398, 399, 402), (403, 400, 401, 404), (404, 401, 402, 405), (406, 410, 411, 407), (407, 411, 412, 408), (408, 412, 413, 409), (411, 414, 415, 412), (412, 415, 416, 413), (414, 417, 418, 415), (415, 418, 419, 416), (410, 396, 397, 411), (411, 397, 400, 414), (414, 400, 403, 417), (417, 403, 404, 418), (418, 404, 405, 419), (419, 405, 402, 416), (416, 402, 399, 413), (367, 392, 396, 371), (371, 396, 410, 385), (385, 410, 406, 381), (424, 420, 421, 425), (425, 421, 422, 426), (426, 422, 423, 427), (428, 425, 426, 429), (429, 426, 427, 430), (431, 428, 429, 432), (432, 429, 430, 433), (434, 438, 439, 435), (435, 439, 440, 436), (436, 440, 441, 437), (439, 442, 443, 440), (440, 443, 444, 441), (442, 445, 446, 443), (443, 446, 447, 444), (438, 424, 425, 439), (439, 425, 428, 442), (442, 428, 431, 445), (445, 431, 432, 446), (446, 432, 433, 447), (447, 433, 430, 444), (444, 430, 427, 441), (395, 420, 424, 399), (399, 424, 438, 413), (413, 438, 434, 409), (423, 0, 4, 427), (427, 4, 18, 441), (441, 18, 14, 437), (394, 393, 407, 408), (393, 392, 406, 407), (406, 392, 367, 381), (381, 367, 366, 380), (380, 366, 365, 379), (379, 365, 364, 378), (378, 364, 339, 353), (353, 339, 338, 352), (338, 337, 351, 352), (337, 336, 350, 351), (350, 336, 311, 325), (325, 311, 310, 324), (324, 310, 309, 323), (323, 309, 308, 322), (322, 308, 283, 297), (297, 283, 282, 296), (282, 281, 295, 296), (281, 280, 294, 295), (294, 280, 255, 269), (269, 255, 254, 268), (268, 254, 253, 267), (267, 253, 252, 266), (266, 252, 227, 241), (241, 227, 226, 240), (226, 225, 239, 240), (225, 224, 238, 239), (238, 224, 199, 213), (213, 199, 198, 212), (212, 198, 197, 211), (211, 197, 196, 210), (210, 196, 171, 185), (185, 171, 170, 184), (170, 169, 183, 184), (169, 168, 182, 183), (182, 168, 143, 157), (157, 143, 142, 156), (156, 142, 141, 155), (155, 141, 140, 154), (154, 140, 115, 129), (129, 115, 114, 128), (114, 113, 127, 128), (113, 112, 126, 127), (126, 112, 87, 101), (101, 87, 86, 100), (100, 86, 85, 99), (99, 85, 84, 98), (98, 84, 59, 73), (73, 59, 58, 72), (58, 57, 71, 72), (57, 56, 70, 71), (70, 56, 31, 45), (45, 31, 30, 44), (44, 30, 29, 43), (43, 29, 28, 42), (42, 28, 3, 17), (17, 3, 2, 16), (2, 1, 15, 16), (1, 0, 14, 15), (423, 437, 14, 0), (437, 423, 422, 436), (436, 422, 421, 435), (435, 421, 420, 434), (434, 420, 395, 409), (409, 395, 394, 408)])
me_gear.use_remesh_fix_poles = True
me_gear.use_remesh_preserve_attributes = False
me_gear.update()
me_gear_001 = bpy.data.meshes.new('Gear.001')
me_gear_001.from_pydata([(0.049, 0.0, -0.03), (0.04876, 0.004803, -0.03), (0.04806, 0.009559, -0.03), (0.04689, 0.01422, -0.03), (0.169, 0.0, -0.03), (0.1682, 0.01656, -0.03), (0.1658, 0.03297, -0.03), (0.1617, 0.04906, -0.03), (0.1891, 0.01862, -0.03), (0.1863, 0.03707, -0.03), (0.1818, 0.05515, -0.03), (0.2176, 0.03239, -0.03), (0.2158, 0.04292, -0.03), (0.2134, 0.05335, -0.03), (0.049, 0.0, 0.03), (0.04876, 0.004803, 0.03), (0.04806, 0.009559, 0.03), (0.04689, 0.01422, 0.03), (0.169, 0.0, 0.03), (0.1682, 0.01656, 0.03), (0.1658, 0.03297, 0.03), (0.1617, 0.04906, 0.03), (0.1891, 0.01862, 0.03), (0.1863, 0.03707, 0.03), (0.1818, 0.05515, 0.03), (0.2176, 0.03239, 0.03), (0.2158, 0.04292, 0.03), (0.2134, 0.05335, 0.03), (0.04527, 0.01875, -0.03), (0.04321, 0.0231, -0.03), (0.04074, 0.02722, -0.03), (0.03788, 0.03109, -0.03), (0.1561, 0.06467, -0.03), (0.149, 0.07967, -0.03), (0.1405, 0.09389, -0.03), (0.1306, 0.1072, -0.03), (0.1676, 0.08957, -0.03), (0.158, 0.1056, -0.03), (0.1469, 0.1205, -0.03), (0.1886, 0.1132, -0.03), (0.1829, 0.1222, -0.03), (0.1768, 0.131, -0.03), (0.04527, 0.01875, 0.03), (0.04321, 0.0231, 0.03), (0.04074, 0.02722, 0.03), (0.03788, 0.03109, 0.03), (0.1561, 0.06467, 0.03), (0.149, 0.07967, 0.03), (0.1405, 0.09389, 0.03), (0.1306, 0.1072, 0.03), (0.1676, 0.08957, 0.03), (0.158, 0.1056, 0.03), (0.1469, 0.1205, 0.03), (0.1886, 0.1132, 0.03), (0.1829, 0.1222, 0.03), (0.1768, 0.131, 0.03), (0.03465, 0.03465, -0.03), (0.03109, 0.03788, -0.03), (0.02722, 0.04074, -0.03), (0.0231, 0.04321, -0.03), (0.1195, 0.1195, -0.03), (0.1072, 0.1306, -0.03), (0.09389, 0.1405, -0.03), (0.07967, 0.149, -0.03), (0.1205, 0.1469, -0.03), (0.1056, 0.158, -0.03), (0.08957, 0.1676, -0.03), (0.131, 0.1768, -0.03), (0.1222, 0.1829, -0.03), (0.1132, 0.1886, -0.03), (0.03465, 0.03465, 0.03), (0.03109, 0.03788, 0.03), (0.02722, 0.04074, 0.03), (0.0231, 0.04321, 0.03), (0.1195, 0.1195, 0.03), (0.1072, 0.1306, 0.03), (0.09389, 0.1405, 0.03), (0.07967, 0.149, 0.03), (0.1205, 0.1469, 0.03), (0.1056, 0.158, 0.03), (0.08957, 0.1676, 0.03), (0.131, 0.1768, 0.03), (0.1222, 0.1829, 0.03), (0.1132, 0.1886, 0.03), (0.01875, 0.04527, -0.03), (0.01422, 0.04689, -0.03), (0.009559, 0.04806, -0.03), (0.004803, 0.04876, -0.03), (0.06467, 0.1561, -0.03), (0.04906, 0.1617, -0.03), (0.03297, 0.1658, -0.03), (0.01656, 0.1682, -0.03), (0.05515, 0.1818, -0.03), (0.03707, 0.1863, -0.03), (0.01862, 0.1891, -0.03), (0.05335, 0.2134, -0.03), (0.04292, 0.2158, -0.03), (0.03239, 0.2176, -0.03), (0.01875, 0.04527, 0.03), (0.01422, 0.04689, 0.03), (0.009559, 0.04806, 0.03), (0.004803, 0.04876, 0.03), (0.06467, 0.1561, 0.03), (0.04906, 0.1617, 0.03), (0.03297, 0.1658, 0.03), (0.01656, 0.1682, 0.03), (0.05515, 0.1818, 0.03), (0.03707, 0.1863, 0.03), (0.01862, 0.1891, 0.03), (0.05335, 0.2134, 0.03), (0.04292, 0.2158, 0.03), (0.03239, 0.2176, 0.03), (3e-18, 0.049, -0.03), (-0.004803, 0.04876, -0.03), (-0.009559, 0.04806, -0.03), (-0.01422, 0.04689, -0.03), (1.035e-17, 0.169, -0.03), (-0.01656, 0.1682, -0.03), (-0.03297, 0.1658, -0.03), (-0.04906, 0.1617, -0.03), (-0.01862, 0.1891, -0.03), (-0.03707, 0.1863, -0.03), (-0.05515, 0.1818, -0.03), (-0.03239, 0.2176, -0.03), (-0.04292, 0.2158, -0.03), (-0.05335, 0.2134, -0.03), (3e-18, 0.049, 0.03), (-0.004803, 0.04876, 0.03), (-0.009559, 0.04806, 0.03), (-0.01422, 0.04689, 0.03), (1.035e-17, 0.169, 0.03), (-0.01656, 0.1682, 0.03), (-0.03297, 0.1658, 0.03), (-0.04906, 0.1617, 0.03), (-0.01862, 0.1891, 0.03), (-0.03707, 0.1863, 0.03), (-0.05515, 0.1818, 0.03), (-0.03239, 0.2176, 0.03), (-0.04292, 0.2158, 0.03), (-0.05335, 0.2134, 0.03), (-0.01875, 0.04527, -0.03), (-0.0231, 0.04321, -0.03), (-0.02722, 0.04074, -0.03), (-0.03109, 0.03788, -0.03), (-0.06467, 0.1561, -0.03), (-0.07967, 0.149, -0.03), (-0.09389, 0.1405, -0.03), (-0.1072, 0.1306, -0.03), (-0.08957, 0.1676, -0.03), (-0.1056, 0.158, -0.03), (-0.1205, 0.1469, -0.03), (-0.1132, 0.1886, -0.03), (-0.1222, 0.1829, -0.03), (-0.131, 0.1768, -0.03), (-0.01875, 0.04527, 0.03), (-0.0231, 0.04321, 0.03), (-0.02722, 0.04074, 0.03), (-0.03109, 0.03788, 0.03), (-0.06467, 0.1561, 0.03), (-0.07967, 0.149, 0.03), (-0.09389, 0.1405, 0.03), (-0.1072, 0.1306, 0.03), (-0.08957, 0.1676, 0.03), (-0.1056, 0.158, 0.03), (-0.1205, 0.1469, 0.03), (-0.1132, 0.1886, 0.03), (-0.1222, 0.1829, 0.03), (-0.131, 0.1768, 0.03), (-0.03465, 0.03465, -0.03), (-0.03788, 0.03109, -0.03), (-0.04074, 0.02722, -0.03), (-0.04321, 0.0231, -0.03), (-0.1195, 0.1195, -0.03), (-0.1306, 0.1072, -0.03), (-0.1405, 0.09389, -0.03), (-0.149, 0.07967, -0.03), (-0.1469, 0.1205, -0.03), (-0.158, 0.1056, -0.03), (-0.1676, 0.08957, -0.03), (-0.1768, 0.131, -0.03), (-0.1829, 0.1222, -0.03), (-0.1886, 0.1132, -0.03), (-0.03465, 0.03465, 0.03), (-0.03788, 0.03109, 0.03), (-0.04074, 0.02722, 0.03), (-0.04321, 0.0231, 0.03), (-0.1195, 0.1195, 0.03), (-0.1306, 0.1072, 0.03), (-0.1405, 0.09389, 0.03), (-0.149, 0.07967, 0.03), (-0.1469, 0.1205, 0.03), (-0.158, 0.1056, 0.03), (-0.1676, 0.08957, 0.03), (-0.1768, 0.131, 0.03), (-0.1829, 0.1222, 0.03), (-0.1886, 0.1132, 0.03), (-0.04527, 0.01875, -0.03), (-0.04689, 0.01422, -0.03), (-0.04806, 0.009559, -0.03), (-0.04876, 0.004803, -0.03), (-0.1561, 0.06467, -0.03), (-0.1617, 0.04906, -0.03), (-0.1658, 0.03297, -0.03), (-0.1682, 0.01656, -0.03), (-0.1818, 0.05515, -0.03), (-0.1863, 0.03707, -0.03), (-0.1891, 0.01862, -0.03), (-0.2134, 0.05335, -0.03), (-0.2158, 0.04292, -0.03), (-0.2176, 0.03239, -0.03), (-0.04527, 0.01875, 0.03), (-0.04689, 0.01422, 0.03), (-0.04806, 0.009559, 0.03), (-0.04876, 0.004803, 0.03), (-0.1561, 0.06467, 0.03), (-0.1617, 0.04906, 0.03), (-0.1658, 0.03297, 0.03), (-0.1682, 0.01656, 0.03), (-0.1818, 0.05515, 0.03), (-0.1863, 0.03707, 0.03), (-0.1891, 0.01862, 0.03), (-0.2134, 0.05335, 0.03), (-0.2158, 0.04292, 0.03), (-0.2176, 0.03239, 0.03), (-0.049, 6.001e-18, -0.03), (-0.04876, -0.004803, -0.03), (-0.04806, -0.009559, -0.03), (-0.04689, -0.01422, -0.03), (-0.169, 2.07e-17, -0.03), (-0.1682, -0.01656, -0.03), (-0.1658, -0.03297, -0.03), (-0.1617, -0.04906, -0.03), (-0.1891, -0.01862, -0.03), (-0.1863, -0.03707, -0.03), (-0.1818, -0.05515, -0.03), (-0.2176, -0.03239, -0.03), (-0.2158, -0.04292, -0.03), (-0.2134, -0.05335, -0.03), (-0.049, 6.001e-18, 0.03), (-0.04876, -0.004803, 0.03), (-0.04806, -0.009559, 0.03), (-0.04689, -0.01422, 0.03), (-0.169, 2.07e-17, 0.03), (-0.1682, -0.01656, 0.03), (-0.1658, -0.03297, 0.03), (-0.1617, -0.04906, 0.03), (-0.1891, -0.01862, 0.03), (-0.1863, -0.03707, 0.03), (-0.1818, -0.05515, 0.03), (-0.2176, -0.03239, 0.03), (-0.2158, -0.04292, 0.03), (-0.2134, -0.05335, 0.03), (-0.04527, -0.01875, -0.03), (-0.04321, -0.0231, -0.03), (-0.04074, -0.02722, -0.03), (-0.03788, -0.03109, -0.03), (-0.1561, -0.06467, -0.03), (-0.149, -0.07967, -0.03), (-0.1405, -0.09389, -0.03), (-0.1306, -0.1072, -0.03), (-0.1676, -0.08957, -0.03), (-0.158, -0.1056, -0.03), (-0.1469, -0.1205, -0.03), (-0.1886, -0.1132, -0.03), (-0.1829, -0.1222, -0.03), (-0.1768, -0.131, -0.03), (-0.04527, -0.01875, 0.03), (-0.04321, -0.0231, 0.03), (-0.04074, -0.02722, 0.03), (-0.03788, -0.03109, 0.03), (-0.1561, -0.06467, 0.03), (-0.149, -0.07967, 0.03), (-0.1405, -0.09389, 0.03), (-0.1306, -0.1072, 0.03), (-0.1676, -0.08957, 0.03), (-0.158, -0.1056, 0.03), (-0.1469, -0.1205, 0.03), (-0.1886, -0.1132, 0.03), (-0.1829, -0.1222, 0.03), (-0.1768, -0.131, 0.03), (-0.03465, -0.03465, -0.03), (-0.03109, -0.03788, -0.03), (-0.02722, -0.04074, -0.03), (-0.0231, -0.04321, -0.03), (-0.1195, -0.1195, -0.03), (-0.1072, -0.1306, -0.03), (-0.09389, -0.1405, -0.03), (-0.07967, -0.149, -0.03), (-0.1205, -0.1469, -0.03), (-0.1056, -0.158, -0.03), (-0.08957, -0.1676, -0.03), (-0.131, -0.1768, -0.03), (-0.1222, -0.1829, -0.03), (-0.1132, -0.1886, -0.03), (-0.03465, -0.03465, 0.03), (-0.03109, -0.03788, 0.03), (-0.02722, -0.04074, 0.03), (-0.0231, -0.04321, 0.03), (-0.1195, -0.1195, 0.03), (-0.1072, -0.1306, 0.03), (-0.09389, -0.1405, 0.03), (-0.07967, -0.149, 0.03), (-0.1205, -0.1469, 0.03), (-0.1056, -0.158, 0.03), (-0.08957, -0.1676, 0.03), (-0.131, -0.1768, 0.03), (-0.1222, -0.1829, 0.03), (-0.1132, -0.1886, 0.03), (-0.01875, -0.04527, -0.03), (-0.01422, -0.04689, -0.03), (-0.009559, -0.04806, -0.03), (-0.004803, -0.04876, -0.03), (-0.06467, -0.1561, -0.03), (-0.04906, -0.1617, -0.03), (-0.03297, -0.1658, -0.03), (-0.01656, -0.1682, -0.03), (-0.05515, -0.1818, -0.03), (-0.03707, -0.1863, -0.03), (-0.01862, -0.1891, -0.03), (-0.05335, -0.2134, -0.03), (-0.04292, -0.2158, -0.03), (-0.03239, -0.2176, -0.03), (-0.01875, -0.04527, 0.03), (-0.01422, -0.04689, 0.03), (-0.009559, -0.04806, 0.03), (-0.004803, -0.04876, 0.03), (-0.06467, -0.1561, 0.03), (-0.04906, -0.1617, 0.03), (-0.03297, -0.1658, 0.03), (-0.01656, -0.1682, 0.03), (-0.05515, -0.1818, 0.03), (-0.03707, -0.1863, 0.03), (-0.01862, -0.1891, 0.03), (-0.05335, -0.2134, 0.03), (-0.04292, -0.2158, 0.03), (-0.03239, -0.2176, 0.03), (-9.001e-18, -0.049, -0.03), (0.004803, -0.04876, -0.03), (0.009559, -0.04806, -0.03), (0.01422, -0.04689, -0.03), (-3.104e-17, -0.169, -0.03), (0.01656, -0.1682, -0.03), (0.03297, -0.1658, -0.03), (0.04906, -0.1617, -0.03), (0.01862, -0.1891, -0.03), (0.03707, -0.1863, -0.03), (0.05515, -0.1818, -0.03), (0.03239, -0.2176, -0.03), (0.04292, -0.2158, -0.03), (0.05335, -0.2134, -0.03), (-9.001e-18, -0.049, 0.03), (0.004803, -0.04876, 0.03), (0.009559, -0.04806, 0.03), (0.01422, -0.04689, 0.03), (-3.104e-17, -0.169, 0.03), (0.01656, -0.1682, 0.03), (0.03297, -0.1658, 0.03), (0.04906, -0.1617, 0.03), (0.01862, -0.1891, 0.03), (0.03707, -0.1863, 0.03), (0.05515, -0.1818, 0.03), (0.03239, -0.2176, 0.03), (0.04292, -0.2158, 0.03), (0.05335, -0.2134, 0.03), (0.01875, -0.04527, -0.03), (0.0231, -0.04321, -0.03), (0.02722, -0.04074, -0.03), (0.03109, -0.03788, -0.03), (0.06467, -0.1561, -0.03), (0.07967, -0.149, -0.03), (0.09389, -0.1405, -0.03), (0.1072, -0.1306, -0.03), (0.08957, -0.1676, -0.03), (0.1056, -0.158, -0.03), (0.1205, -0.1469, -0.03), (0.1132, -0.1886, -0.03), (0.1222, -0.1829, -0.03), (0.131, -0.1768, -0.03), (0.01875, -0.04527, 0.03), (0.0231, -0.04321, 0.03), (0.02722, -0.04074, 0.03), (0.03109, -0.03788, 0.03), (0.06467, -0.1561, 0.03), (0.07967, -0.149, 0.03), (0.09389, -0.1405, 0.03), (0.1072, -0.1306, 0.03), (0.08957, -0.1676, 0.03), (0.1056, -0.158, 0.03), (0.1205, -0.1469, 0.03), (0.1132, -0.1886, 0.03), (0.1222, -0.1829, 0.03), (0.131, -0.1768, 0.03), (0.03465, -0.03465, -0.03), (0.03788, -0.03109, -0.03), (0.04074, -0.02722, -0.03), (0.04321, -0.0231, -0.03), (0.1195, -0.1195, -0.03), (0.1306, -0.1072, -0.03), (0.1405, -0.09389, -0.03), (0.149, -0.07967, -0.03), (0.1469, -0.1205, -0.03), (0.158, -0.1056, -0.03), (0.1676, -0.08957, -0.03), (0.1768, -0.131, -0.03), (0.1829, -0.1222, -0.03), (0.1886, -0.1132, -0.03), (0.03465, -0.03465, 0.03), (0.03788, -0.03109, 0.03), (0.04074, -0.02722, 0.03), (0.04321, -0.0231, 0.03), (0.1195, -0.1195, 0.03), (0.1306, -0.1072, 0.03), (0.1405, -0.09389, 0.03), (0.149, -0.07967, 0.03), (0.1469, -0.1205, 0.03), (0.158, -0.1056, 0.03), (0.1676, -0.08957, 0.03), (0.1768, -0.131, 0.03), (0.1829, -0.1222, 0.03), (0.1886, -0.1132, 0.03), (0.04527, -0.01875, -0.03), (0.04689, -0.01422, -0.03), (0.04806, -0.009559, -0.03), (0.04876, -0.004803, -0.03), (0.1561, -0.06467, -0.03), (0.1617, -0.04906, -0.03), (0.1658, -0.03297, -0.03), (0.1682, -0.01656, -0.03), (0.1818, -0.05515, -0.03), (0.1863, -0.03707, -0.03), (0.1891, -0.01862, -0.03), (0.2134, -0.05335, -0.03), (0.2158, -0.04292, -0.03), (0.2176, -0.03239, -0.03), (0.04527, -0.01875, 0.03), (0.04689, -0.01422, 0.03), (0.04806, -0.009559, 0.03), (0.04876, -0.004803, 0.03), (0.1561, -0.06467, 0.03), (0.1617, -0.04906, 0.03), (0.1658, -0.03297, 0.03), (0.1682, -0.01656, 0.03), (0.1818, -0.05515, 0.03), (0.1863, -0.03707, 0.03), (0.1891, -0.01862, 0.03), (0.2134, -0.05335, 0.03), (0.2158, -0.04292, 0.03), (0.2176, -0.03239, 0.03)], [], [(4, 0, 1, 5), (5, 1, 2, 6), (6, 2, 3, 7), (8, 5, 6, 9), (9, 6, 7, 10), (11, 8, 9, 12), (12, 9, 10, 13), (14, 18, 19, 15), (15, 19, 20, 16), (16, 20, 21, 17), (19, 22, 23, 20), (20, 23, 24, 21), (22, 25, 26, 23), (23, 26, 27, 24), (18, 4, 5, 19), (19, 5, 8, 22), (22, 8, 11, 25), (25, 11, 12, 26), (26, 12, 13, 27), (27, 13, 10, 24), (24, 10, 7, 21), (32, 28, 29, 33), (33, 29, 30, 34), (34, 30, 31, 35), (36, 33, 34, 37), (37, 34, 35, 38), (39, 36, 37, 40), (40, 37, 38, 41), (42, 46, 47, 43), (43, 47, 48, 44), (44, 48, 49, 45), (47, 50, 51, 48), (48, 51, 52, 49), (50, 53, 54, 51), (51, 54, 55, 52), (46, 32, 33, 47), (47, 33, 36, 50), (50, 36, 39, 53), (53, 39, 40, 54), (54, 40, 41, 55), (55, 41, 38, 52), (52, 38, 35, 49), (3, 28, 32, 7), (7, 32, 46, 21), (21, 46, 42, 17), (60, 56, 57, 61), (61, 57, 58, 62), (62, 58, 59, 63), (64, 61, 62, 65), (65, 62, 63, 66), (67, 64, 65, 68), (68, 65, 66, 69), (70, 74, 75, 71), (71, 75, 76, 72), (72, 76, 77, 73), (75, 78, 79, 76), (76, 79, 80, 77), (78, 81, 82, 79), (79, 82, 83, 80), (74, 60, 61, 75), (75, 61, 64, 78), (78, 64, 67, 81), (81, 67, 68, 82), (82, 68, 69, 83), (83, 69, 66, 80), (80, 66, 63, 77), (31, 56, 60, 35), (35, 60, 74, 49), (49, 74, 70, 45), (88, 84, 85, 89), (89, 85, 86, 90), (90, 86, 87, 91), (92, 89, 90, 93), (93, 90, 91, 94), (95, 92, 93, 96), (96, 93, 94, 97), (98, 102, 103, 99), (99, 103, 104, 100), (100, 104, 105, 101), (103, 106, 107, 104), (104, 107, 108, 105), (106, 109, 110, 107), (107, 110, 111, 108), (102, 88, 89, 103), (103, 89, 92, 106), (106, 92, 95, 109), (109, 95, 96, 110), (110, 96, 97, 111), (111, 97, 94, 108), (108, 94, 91, 105), (59, 84, 88, 63), (63, 88, 102, 77), (77, 102, 98, 73), (116, 112, 113, 117), (117, 113, 114, 118), (118, 114, 115, 119), (120, 117, 118, 121), (121, 118, 119, 122), (123, 120, 121, 124), (124, 121, 122, 125), (126, 130, 131, 127), (127, 131, 132, 128), (128, 132, 133, 129), (131, 134, 135, 132), (132, 135, 136, 133), (134, 137, 138, 135), (135, 138, 139, 136), (130, 116, 117, 131), (131, 117, 120, 134), (134, 120, 123, 137), (137, 123, 124, 138), (138, 124, 125, 139), (139, 125, 122, 136), (136, 122, 119, 133), (87, 112, 116, 91), (91, 116, 130, 105), (105, 130, 126, 101), (144, 140, 141, 145), (145, 141, 142, 146), (146, 142, 143, 147), (148, 145, 146, 149), (149, 146, 147, 150), (151, 148, 149, 152), (152, 149, 150, 153), (154, 158, 159, 155), (155, 159, 160, 156), (156, 160, 161, 157), (159, 162, 163, 160), (160, 163, 164, 161), (162, 165, 166, 163), (163, 166, 167, 164), (158, 144, 145, 159), (159, 145, 148, 162), (162, 148, 151, 165), (165, 151, 152, 166), (166, 152, 153, 167), (167, 153, 150, 164), (164, 150, 147, 161), (115, 140, 144, 119), (119, 144, 158, 133), (133, 158, 154, 129), (172, 168, 169, 173), (173, 169, 170, 174), (174, 170, 171, 175), (176, 173, 174, 177), (177, 174, 175, 178), (179, 176, 177, 180), (180, 177, 178, 181), (182, 186, 187, 183), (183, 187, 188, 184), (184, 188, 189, 185), (187, 190, 191, 188), (188, 191, 192, 189), (190, 193, 194, 191), (191, 194, 195, 192), (186, 172, 173, 187), (187, 173, 176, 190), (190, 176, 179, 193), (193, 179, 180, 194), (194, 180, 181, 195), (195, 181, 178, 192), (192, 178, 175, 189), (143, 168, 172, 147), (147, 172, 186, 161), (161, 186, 182, 157), (200, 196, 197, 201), (201, 197, 198, 202), (202, 198, 199, 203), (204, 201, 202, 205), (205, 202, 203, 206), (207, 204, 205, 208), (208, 205, 206, 209), (210, 214, 215, 211), (211, 215, 216, 212), (212, 216, 217, 213), (215, 218, 219, 216), (216, 219, 220, 217), (218, 221, 222, 219), (219, 222, 223, 220), (214, 200, 201, 215), (215, 201, 204, 218), (218, 204, 207, 221), (221, 207, 208, 222), (222, 208, 209, 223), (223, 209, 206, 220), (220, 206, 203, 217), (171, 196, 200, 175), (175, 200, 214, 189), (189, 214, 210, 185), (228, 224, 225, 229), (229, 225, 226, 230), (230, 226, 227, 231), (232, 229, 230, 233), (233, 230, 231, 234), (235, 232, 233, 236), (236, 233, 234, 237), (238, 242, 243, 239), (239, 243, 244, 240), (240, 244, 245, 241), (243, 246, 247, 244), (244, 247, 248, 245), (246, 249, 250, 247), (247, 250, 251, 248), (242, 228, 229, 243), (243, 229, 232, 246), (246, 232, 235, 249), (249, 235, 236, 250), (250, 236, 237, 251), (251, 237, 234, 248), (248, 234, 231, 245), (199, 224, 228, 203), (203, 228, 242, 217), (217, 242, 238, 213), (256, 252, 253, 257), (257, 253, 254, 258), (258, 254, 255, 259), (260, 257, 258, 261), (261, 258, 259, 262), (263, 260, 261, 264), (264, 261, 262, 265), (266, 270, 271, 267), (267, 271, 272, 268), (268, 272, 273, 269), (271, 274, 275, 272), (272, 275, 276, 273), (274, 277, 278, 275), (275, 278, 279, 276), (270, 256, 257, 271), (271, 257, 260, 274), (274, 260, 263, 277), (277, 263, 264, 278), (278, 264, 265, 279), (279, 265, 262, 276), (276, 262, 259, 273), (227, 252, 256, 231), (231, 256, 270, 245), (245, 270, 266, 241), (284, 280, 281, 285), (285, 281, 282, 286), (286, 282, 283, 287), (288, 285, 286, 289), (289, 286, 287, 290), (291, 288, 289, 292), (292, 289, 290, 293), (294, 298, 299, 295), (295, 299, 300, 296), (296, 300, 301, 297), (299, 302, 303, 300), (300, 303, 304, 301), (302, 305, 306, 303), (303, 306, 307, 304), (298, 284, 285, 299), (299, 285, 288, 302), (302, 288, 291, 305), (305, 291, 292, 306), (306, 292, 293, 307), (307, 293, 290, 304), (304, 290, 287, 301), (255, 280, 284, 259), (259, 284, 298, 273), (273, 298, 294, 269), (312, 308, 309, 313), (313, 309, 310, 314), (314, 310, 311, 315), (316, 313, 314, 317), (317, 314, 315, 318), (319, 316, 317, 320), (320, 317, 318, 321), (322, 326, 327, 323), (323, 327, 328, 324), (324, 328, 329, 325), (327, 330, 331, 328), (328, 331, 332, 329), (330, 333, 334, 331), (331, 334, 335, 332), (326, 312, 313, 327), (327, 313, 316, 330), (330, 316, 319, 333), (333, 319, 320, 334), (334, 320, 321, 335), (335, 321, 318, 332), (332, 318, 315, 329), (283, 308, 312, 287), (287, 312, 326, 301), (301, 326, 322, 297), (340, 336, 337, 341), (341, 337, 338, 342), (342, 338, 339, 343), (344, 341, 342, 345), (345, 342, 343, 346), (347, 344, 345, 348), (348, 345, 346, 349), (350, 354, 355, 351), (351, 355, 356, 352), (352, 356, 357, 353), (355, 358, 359, 356), (356, 359, 360, 357), (358, 361, 362, 359), (359, 362, 363, 360), (354, 340, 341, 355), (355, 341, 344, 358), (358, 344, 347, 361), (361, 347, 348, 362), (362, 348, 349, 363), (363, 349, 346, 360), (360, 346, 343, 357), (311, 336, 340, 315), (315, 340, 354, 329), (329, 354, 350, 325), (368, 364, 365, 369), (369, 365, 366, 370), (370, 366, 367, 371), (372, 369, 370, 373), (373, 370, 371, 374), (375, 372, 373, 376), (376, 373, 374, 377), (378, 382, 383, 379), (379, 383, 384, 380), (380, 384, 385, 381), (383, 386, 387, 384), (384, 387, 388, 385), (386, 389, 390, 387), (387, 390, 391, 388), (382, 368, 369, 383), (383, 369, 372, 386), (386, 372, 375, 389), (389, 375, 376, 390), (390, 376, 377, 391), (391, 377, 374, 388), (388, 374, 371, 385), (339, 364, 368, 343), (343, 368, 382, 357), (357, 382, 378, 353), (396, 392, 393, 397), (397, 393, 394, 398), (398, 394, 395, 399), (400, 397, 398, 401), (401, 398, 399, 402), (403, 400, 401, 404), (404, 401, 402, 405), (406, 410, 411, 407), (407, 411, 412, 408), (408, 412, 413, 409), (411, 414, 415, 412), (412, 415, 416, 413), (414, 417, 418, 415), (415, 418, 419, 416), (410, 396, 397, 411), (411, 397, 400, 414), (414, 400, 403, 417), (417, 403, 404, 418), (418, 404, 405, 419), (419, 405, 402, 416), (416, 402, 399, 413), (367, 392, 396, 371), (371, 396, 410, 385), (385, 410, 406, 381), (424, 420, 421, 425), (425, 421, 422, 426), (426, 422, 423, 427), (428, 425, 426, 429), (429, 426, 427, 430), (431, 428, 429, 432), (432, 429, 430, 433), (434, 438, 439, 435), (435, 439, 440, 436), (436, 440, 441, 437), (439, 442, 443, 440), (440, 443, 444, 441), (442, 445, 446, 443), (443, 446, 447, 444), (438, 424, 425, 439), (439, 425, 428, 442), (442, 428, 431, 445), (445, 431, 432, 446), (446, 432, 433, 447), (447, 433, 430, 444), (444, 430, 427, 441), (395, 420, 424, 399), (399, 424, 438, 413), (413, 438, 434, 409), (423, 0, 4, 427), (427, 4, 18, 441), (441, 18, 14, 437), (394, 393, 407, 408), (393, 392, 406, 407), (406, 392, 367, 381), (381, 367, 366, 380), (380, 366, 365, 379), (379, 365, 364, 378), (378, 364, 339, 353), (353, 339, 338, 352), (338, 337, 351, 352), (337, 336, 350, 351), (350, 336, 311, 325), (325, 311, 310, 324), (324, 310, 309, 323), (323, 309, 308, 322), (322, 308, 283, 297), (297, 283, 282, 296), (282, 281, 295, 296), (281, 280, 294, 295), (294, 280, 255, 269), (269, 255, 254, 268), (268, 254, 253, 267), (267, 253, 252, 266), (266, 252, 227, 241), (241, 227, 226, 240), (226, 225, 239, 240), (225, 224, 238, 239), (238, 224, 199, 213), (213, 199, 198, 212), (212, 198, 197, 211), (211, 197, 196, 210), (210, 196, 171, 185), (185, 171, 170, 184), (170, 169, 183, 184), (169, 168, 182, 183), (182, 168, 143, 157), (157, 143, 142, 156), (156, 142, 141, 155), (155, 141, 140, 154), (154, 140, 115, 129), (129, 115, 114, 128), (114, 113, 127, 128), (113, 112, 126, 127), (126, 112, 87, 101), (101, 87, 86, 100), (100, 86, 85, 99), (99, 85, 84, 98), (98, 84, 59, 73), (73, 59, 58, 72), (58, 57, 71, 72), (57, 56, 70, 71), (70, 56, 31, 45), (45, 31, 30, 44), (44, 30, 29, 43), (43, 29, 28, 42), (42, 28, 3, 17), (17, 3, 2, 16), (2, 1, 15, 16), (1, 0, 14, 15), (423, 437, 14, 0), (437, 423, 422, 436), (436, 422, 421, 435), (435, 421, 420, 434), (434, 420, 395, 409), (409, 395, 394, 408)])
me_gear_001.use_remesh_fix_poles = True
me_gear_001.use_remesh_preserve_attributes = False
me_gear_001.update()
me_honeycomb = bpy.data.meshes.new('HoneyComb')
me_honeycomb.from_pydata([(-0.6995, -1.654, 0.0), (-1.083, -1.433, 0.0), (0.1665, -1.654, 0.0), (-0.2165, -1.433, 0.0), (-0.5995, -1.654, 0.0), (0.6495, -1.433, 0.0), (0.2665, -1.654, 0.0), (-1.133, -0.9039, 0.0), (-1.133, -1.346, 0.0), (-0.2665, -0.9039, 0.0), (-0.6495, -0.6827, 0.0), (-1.033, -0.9039, 0.0), (-1.033, -1.346, 0.0), (-0.6495, -1.567, 0.0), (-0.2665, -1.346, 0.0), (0.5995, -0.9039, 0.0), (0.2165, -0.6827, 0.0), (-0.1665, -0.9039, 0.0), (-0.1665, -1.346, 0.0), (0.2165, -1.567, 0.0), (0.5995, -1.346, 0.0), (1.083, -0.6827, 0.0), (0.6995, -0.9039, 0.0), (0.6995, -1.346, 0.0), (-0.6995, -0.1539, 0.0), (-1.083, 0.06726, 0.0), (-1.083, -0.8173, 0.0), (-0.6995, -0.5961, 0.0), (0.1665, -0.1539, 0.0), (-0.2165, 0.06726, 0.0), (-0.5995, -0.1539, 0.0), (-0.5995, -0.5961, 0.0), (-0.2165, -0.8173, 0.0), (0.1665, -0.5961, 0.0), (1.033, -0.1539, 0.0), (0.6495, 0.06726, 0.0), (0.2665, -0.1539, 0.0), (0.2665, -0.5961, 0.0), (0.6495, -0.8173, 0.0), (1.033, -0.5961, 0.0), (1.133, -0.1539, 0.0), (1.133, -0.5961, 0.0), (-1.133, 0.5961, 0.0), (-1.133, 0.1539, 0.0), (-0.2665, 0.5961, 0.0), (-0.6495, 0.8173, 0.0), (-1.033, 0.5961, 0.0), (-1.033, 0.1539, 0.0), (-0.6495, -0.06726, 0.0), (-0.2665, 0.1539, 0.0), (0.5995, 0.5961, 0.0), (0.2165, 0.8173, 0.0), (-0.1665, 0.5961, 0.0), (-0.1665, 0.1539, 0.0), (0.2165, -0.06726, 0.0), (0.5995, 0.1539, 0.0), (1.083, 0.8173, 0.0), (0.6995, 0.5961, 0.0), (0.6995, 0.1539, 0.0), (1.083, -0.06726, 0.0), (-0.6995, 1.346, 0.0), (-1.083, 0.6827, 0.0), (-0.6995, 0.9039, 0.0), (0.1665, 1.346, 0.0), (-0.2165, 1.567, 0.0), (-0.5995, 1.346, 0.0), (-0.5995, 0.9039, 0.0), (-0.2165, 0.6827, 0.0), (0.1665, 0.9039, 0.0), (1.033, 1.346, 0.0), (0.6495, 1.567, 0.0), (0.2665, 1.346, 0.0), (0.2665, 0.9039, 0.0), (0.6495, 0.6827, 0.0), (1.033, 0.9039, 0.0), (1.133, 1.346, 0.0), (1.133, 0.9039, 0.0), (-0.6495, 1.433, 0.0), (-0.2665, 1.654, 0.0), (-0.1665, 1.654, 0.0), (0.2165, 1.433, 0.0), (0.5995, 1.654, 0.0), (0.6995, 1.654, 0.0), (1.083, 1.433, 0.0), (-0.6995, -1.654, 0.5215), (-1.083, -1.433, 0.5215), (0.1665, -1.654, 0.5215), (-0.2165, -1.433, 0.5215), (-0.5995, -1.654, 0.5215), (0.2665, -1.654, 0.5215), (-0.6495, -0.6827, 0.5215), (-1.033, -0.9039, 0.5215), (-1.133, -1.346, 0.5215), (-1.033, -1.346, 0.5215), (-0.6495, -1.567, 0.5215), (0.2165, -0.6827, 0.5215), (-0.1665, -0.9039, 0.5215), (-0.2665, -1.346, 0.5215), (-0.1665, -1.346, 0.5215), (0.2165, -1.567, 0.5215), (0.6995, -0.9039, 0.5215), (0.6995, -1.346, 0.5215), (0.2165, 1.433, 0.5215), (0.5995, 1.654, 0.5215), (-0.6995, -0.1539, 0.5215), (-1.083, 0.06726, 0.5215), (-0.6995, -0.5961, 0.5215), (0.1665, -0.1539, 0.5215), (-0.2165, 0.06726, 0.5215), (-0.5995, -0.1539, 0.5215), (-0.5995, -0.5961, 0.5215), (-1.083, 0.6827, 0.5215), (-0.6995, 0.9039, 0.5215), (0.1665, -0.5961, 0.5215), (1.033, -0.1539, 0.5215), (0.6495, 0.06726, 0.5215), (0.2665, -0.1539, 0.5215), (0.2665, -0.5961, 0.5215), (0.6495, -0.8173, 0.5215), (1.033, -0.5961, 0.5215), (1.133, -0.1539, 0.5215), (1.133, -0.5961, 0.5215), (-1.133, 0.5961, 0.5215), (-1.133, 0.1539, 0.5215), (-0.2665, 0.5961, 0.5215), (-0.6495, 0.8173, 0.5215), (-1.033, 0.5961, 0.5215), (-1.033, 0.1539, 0.5215), (-0.6495, -0.06726, 0.5215), (-0.2665, 0.1539, 0.5215), (0.5995, 0.5961, 0.5215), (0.2165, 0.8173, 0.5215), (-0.1665, 0.5961, 0.5215), (-0.1665, 0.1539, 0.5215), (0.2165, -0.06726, 0.5215), (0.5995, 0.1539, 0.5215), (0.5995, -0.9039, 0.5215), (1.083, 0.8173, 0.5215), (0.6995, 0.5961, 0.5215), (1.083, -0.06726, 0.5215), (-0.2165, 0.6827, 0.5215), (0.1665, 0.9039, 0.5215), (-0.6995, 1.346, 0.5215), (-0.5995, 1.346, 0.5215), (0.6495, 1.567, 0.5215), (0.2665, 1.346, 0.5215), (0.2665, 0.9039, 0.5215), (0.6495, 0.6827, 0.5215), (1.033, 0.9039, 0.5215), (1.133, 0.9039, 0.5215), (-0.6495, 1.433, 0.5215), (-0.2165, 1.567, 0.5215), (-0.2665, 1.654, 0.5215), (-0.1665, 1.654, 0.5215), (0.6995, 1.654, 0.5215), (1.083, 1.433, 0.5215), (1.083, -0.6827, 0.5215), (0.1665, 1.346, 0.5215), (-0.2165, -0.8173, 0.5215), (1.033, 1.346, 0.5215), (1.133, 1.346, 0.5215), (0.6995, 0.1539, 0.5215), (0.6495, -1.433, 0.5215), (-1.133, -0.9039, 0.5215), (-0.2665, -0.9039, 0.5215), (0.5995, -1.346, 0.5215), (-1.083, -0.8173, 0.5215), (-0.5995, 0.9039, 0.5215), (-0.6995, -1.654, 0.0), (-1.083, -1.433, 0.0), (-0.5995, -1.654, 0.0), (-0.6495, -0.6827, 0.0), (-1.033, -0.9039, 0.0), (-1.133, -1.346, 0.0), (-1.033, -1.346, 0.0), (-0.6495, -1.567, 0.0), (-0.2665, -1.346, 0.0), (-0.1665, -1.346, 0.0), (-0.6995, -0.5961, 0.0), (-0.5995, -0.5961, 0.0), (-0.2165, -0.8173, 0.0), (-0.2165, -1.433, 0.0), (-1.133, -0.9039, 0.0), (-0.2665, -0.9039, 0.0), (-0.1665, -0.9039, 0.0), (-1.083, -0.8173, 0.0), (-1.133, -1.346, 0.5215), (-1.033, -1.346, 0.5215), (-1.133, -0.9039, 0.5215), (-1.033, -0.9039, 0.5215), (0.2165, 1.433, -1.907), (0.5995, 1.654, -1.907), (-0.6995, -0.1539, -2.115), (-1.083, 0.06726, -2.115), (-0.5995, -0.1539, -2.115), (-1.083, 0.6827, -2.115), (-0.6995, 0.9039, -2.115), (0.2165, -0.6827, -1.485), (0.1665, -0.5961, -1.485), (1.033, -0.1539, -1.485), (0.6495, 0.06726, -1.485), (0.1665, -0.1539, -1.485), (0.2665, -0.1539, -1.485), (0.2665, -0.5961, -1.485), (0.6995, -0.9039, -1.485), (0.6495, -0.8173, -1.485), (1.033, -0.5961, -1.485), (1.133, -0.1539, -1.485), (1.133, -0.5961, -1.485), (-1.133, 0.5961, -2.115), (-1.133, 0.1539, -2.115), (-0.2665, 0.5961, -2.115), (-0.6495, 0.8173, -2.115), (-1.033, 0.5961, -2.115), (-1.033, 0.1539, -2.115), (-0.6495, -0.06726, -2.115), (-0.2665, 0.1539, -2.115), (0.5995, 0.5961, -1.907), (0.2165, 0.8173, -1.907), (-0.1665, 0.5961, -2.115), (-0.1665, 0.1539, -2.115), (0.2165, -0.06726, -1.485), (0.5995, 0.1539, -1.485), (0.5995, -0.9039, -1.485), (1.083, 0.8173, -1.907), (0.6995, 0.5961, -1.907), (1.083, -0.06726, -1.485), (-0.2165, 0.6827, -2.115), (0.6495, 1.567, -1.907), (0.2665, 1.346, -1.907), (0.1665, 0.9039, -1.907), (0.2665, 0.9039, -1.907), (0.6495, 0.6827, -1.907), (1.033, 0.9039, -1.907), (1.133, 0.9039, -1.907), (0.6995, 1.654, -1.907), (1.083, 1.433, -1.907), (1.083, -0.6827, -1.485), (0.1665, 1.346, -1.907), (1.033, 1.346, -1.907), (-0.2165, 0.06726, -2.115), (1.133, 1.346, -1.907), (0.6995, 0.1539, -1.485), (-0.5995, 0.9039, -2.115), (-0.6995, -1.654, -2.7), (-1.083, -1.433, -2.7), (-0.5995, -1.654, -2.7), (-0.6495, -0.6827, -2.7), (-1.033, -0.9039, -2.7), (-1.133, -1.346, -2.7), (-1.033, -1.346, -2.7), (-0.6495, -1.567, -2.7), (-0.2665, -1.346, -2.7), (-0.1665, -1.346, -2.7), (-0.6995, -0.5961, -2.7), (-0.5995, -0.5961, -2.7), (-0.2165, -0.8173, -2.7), (-0.2165, -1.433, -2.7), (-1.133, -0.9039, -2.7), (-0.2665, -0.9039, -2.7), (-0.1665, -0.9039, -2.7), (-1.083, -0.8173, -2.7), (-1.133, -1.346, -1.386), (-1.033, -1.346, -1.386), (-1.133, -0.9039, -1.386), (-1.033, -0.9039, -1.386), (0.1665, -1.654, -1.24), (-0.2165, -1.433, -1.24), (0.2665, -1.654, -1.24), (0.2165, -0.6827, -1.24), (-0.1665, -0.9039, -1.24), (0.2165, -1.567, -1.24), (0.6995, -0.9039, -1.24), (0.6995, -1.346, -1.24), (0.1665, -0.1539, -0.9832), (-0.2165, 0.06726, -0.9832), (-0.6995, -0.1539, -1.329), (-0.5995, -0.1539, -1.329), (-0.5995, -0.5961, -1.329), (0.1665, -0.5961, -1.24), (-0.2165, 0.6827, -0.9832), (0.1665, 0.9039, -0.9832), (-0.6995, 1.346, -1.24), (-0.6995, 0.9039, -1.24), (-0.5995, 1.346, -1.24), (-0.1665, 0.5961, -0.9832), (-0.6495, 1.433, -1.24), (-0.2165, 1.567, -1.24), (-0.2665, 1.654, -1.24), (-0.1665, 1.654, -1.24), (-0.6995, -0.5961, -1.329), (0.1665, 1.346, -1.24), (0.2165, 1.433, -1.24), (0.5995, 0.5961, -0.9832), (0.5995, 0.1539, -0.9832), (0.6995, 0.5961, -0.9832), (-0.1665, -1.346, -1.24), (-0.1665, 0.1539, -0.9832), (0.6495, -1.433, -1.24), (0.5995, -1.346, -1.24), (-0.2165, -0.8173, -1.24), (0.2165, 0.8173, -0.9832), (0.2165, -0.06726, -0.9832), (0.6995, 0.1539, -0.9832), (-0.5995, 0.9039, -1.24), (0.5995, -0.9039, -1.24)], [], [(9, 10, 171, 183), (91, 163, 188, 189), (32, 33, 279, 300), (78, 79, 289, 288), (27, 24, 276, 290), (79, 80, 292, 289), (12, 13, 175, 174), (13, 14, 176, 175), (17, 18, 177, 184), (0, 1, 169, 168), (32, 17, 184, 180), (52, 67, 280, 285), (26, 27, 178, 185), (163, 7, 182, 188), (27, 31, 179, 178), (33, 16, 269, 279), (187, 174, 250, 263), (179, 180, 256, 255), (19, 20, 299, 271), (3, 4, 170, 181), (31, 32, 180, 179), (188, 182, 258, 264), (33, 28, 201, 198), (50, 51, 218, 217), (59, 40, 207, 226), (48, 49, 216, 215), (189, 188, 264, 265), (49, 44, 211, 216), (82, 83, 236, 235), (66, 67, 227, 243), (46, 47, 214, 213), (57, 58, 303, 295), (186, 187, 263, 262), (83, 75, 241, 236), (171, 172, 248, 247), (54, 28, 274, 302), (50, 57, 295, 293), (6, 2, 266, 268), (30, 31, 278, 277), (44, 45, 212, 211), (182, 185, 261, 258), (58, 59, 226, 242), (47, 48, 215, 214), (81, 82, 235, 191), (170, 168, 244, 246), (43, 42, 209, 210), (175, 176, 252, 251), (53, 29, 240, 220), (17, 32, 300, 270), (55, 50, 293, 294), (168, 169, 245, 244), (40, 41, 208, 207), (176, 183, 259, 252), (45, 46, 213, 212), (177, 181, 257, 253), (3, 18, 296, 267), (25, 43, 210, 193), (38, 39, 206, 205), (185, 178, 254, 261), (75, 76, 234, 241), (36, 37, 203, 202), (169, 173, 249, 245), (37, 38, 205, 203), (87, 97, 94, 88), (88, 94, 84), (162, 165, 99, 89), (89, 99, 86), (153, 152, 151), (153, 151, 157, 102), (90, 106, 166, 91), (91, 166, 163), (14, 9, 183, 176), (93, 92, 85), (93, 85, 84, 94), (95, 113, 158, 96), (96, 158, 164), (96, 164, 97, 98), (98, 97, 87), (98, 87, 86, 99), (108, 129, 128, 109), (109, 128, 104), (109, 104, 106, 110), (110, 106, 90), (110, 90, 164, 158), (115, 135, 134, 116), (116, 134, 107), (116, 107, 113, 117), (117, 113, 95), (117, 95, 136, 118), (125, 112, 111, 126), (126, 111, 122), (126, 122, 123, 127), (127, 123, 105), (127, 105, 104, 128), (131, 141, 140, 132), (132, 140, 124), (132, 124, 129, 133), (133, 129, 108), (133, 108, 107, 134), (151, 152, 150, 143), (143, 150, 142), (143, 142, 112, 167), (167, 112, 125), (167, 125, 124, 140), (144, 103, 102, 145), (145, 102, 157), (145, 157, 141, 146), (146, 141, 131), (146, 131, 130, 147), (156, 119, 118, 100), (100, 118, 136), (100, 136, 165, 101), (101, 165, 162), (120, 139, 114), (120, 114, 119, 121), (121, 119, 156), (137, 148, 147, 138), (138, 147, 130), (138, 130, 135, 161), (161, 135, 115), (161, 115, 114, 139), (160, 155, 159), (160, 159, 148, 149), (149, 148, 137), (154, 103, 144), (154, 144, 159, 155), (33, 32, 158, 113), (65, 64, 151, 143), (55, 54, 134, 135), (14, 13, 94, 97), (23, 22, 100, 101), (18, 17, 96, 98), (61, 42, 122, 111), (73, 72, 146, 147), (81, 80, 102, 103), (56, 76, 149, 137), (57, 56, 137, 138), (25, 24, 104, 105), (64, 63, 157, 151), (22, 21, 156, 100), (32, 31, 110, 158), (66, 65, 143, 167), (5, 23, 101, 162), (69, 74, 148, 159), (68, 67, 140, 141), (26, 7, 163, 166), (29, 28, 107, 108), (13, 12, 93, 94), (34, 39, 119, 114), (30, 29, 108, 109), (72, 71, 145, 146), (60, 62, 112, 142), (31, 30, 109, 110), (70, 69, 159, 144), (50, 55, 135, 130), (15, 20, 165, 136), (62, 61, 111, 112), (36, 35, 115, 116), (35, 34, 114, 115), (71, 70, 144, 145), (74, 73, 147, 148), (38, 37, 117, 118), (20, 19, 99, 165), (37, 36, 116, 117), (80, 79, 153, 102), (79, 78, 152, 153), (76, 75, 160, 149), (39, 38, 118, 119), (43, 25, 105, 123), (78, 77, 150, 152), (46, 45, 125, 126), (19, 18, 98, 99), (77, 60, 142, 150), (41, 40, 120, 121), (42, 43, 123, 122), (82, 81, 103, 154), (1, 0, 84, 85), (48, 47, 127, 128), (59, 58, 161, 139), (45, 44, 124, 125), (75, 83, 155, 160), (3, 2, 86, 87), (8, 1, 85, 92), (4, 3, 87, 88), (27, 26, 166, 106), (0, 4, 88, 84), (52, 51, 131, 132), (6, 5, 162, 89), (47, 46, 126, 127), (67, 66, 167, 140), (2, 6, 89, 86), (7, 26, 185, 182), (83, 82, 154, 155), (11, 10, 90, 91), (54, 53, 133, 134), (10, 9, 164, 90), (44, 49, 129, 124), (49, 48, 128, 129), (40, 59, 139, 120), (51, 50, 130, 131), (28, 33, 113, 107), (58, 57, 138, 161), (10, 11, 172, 171), (24, 27, 106, 104), (9, 14, 97, 164), (17, 16, 95, 96), (53, 52, 132, 133), (63, 68, 141, 157), (16, 15, 136, 95), (21, 41, 121, 156), (73, 74, 233, 232), (28, 54, 221, 201), (180, 184, 260, 256), (70, 71, 229, 228), (34, 35, 200, 199), (178, 179, 255, 254), (67, 52, 219, 227), (35, 36, 202, 200), (16, 33, 198, 197), (22, 15, 223, 204), (57, 50, 217, 225), (61, 62, 196, 195), (184, 177, 253, 260), (69, 70, 228, 239), (55, 58, 242, 222), (4, 0, 168, 170), (11, 91, 189, 172), (1, 8, 173, 169), (8, 92, 186, 173), (18, 3, 181, 177), (93, 12, 174, 187), (92, 93, 187, 186), (240, 194, 215, 216), (194, 192, 215), (200, 202, 221, 222), (202, 201, 221), (202, 203, 198, 201), (203, 197, 198), (203, 205, 223, 197), (212, 213, 195, 196), (213, 209, 195), (213, 214, 210, 209), (214, 193, 210), (214, 215, 192, 193), (219, 211, 227), (219, 220, 216, 211), (220, 240, 216), (243, 212, 196), (243, 227, 211, 212), (228, 229, 190, 191), (229, 238, 190), (229, 231, 230, 238), (231, 218, 230), (231, 232, 217, 218), (237, 204, 205, 206), (204, 223, 205), (207, 199, 226), (207, 208, 206, 199), (208, 237, 206), (224, 225, 232, 233), (225, 217, 232), (242, 200, 222), (242, 226, 199, 200), (241, 239, 236), (241, 234, 233, 239), (234, 224, 233), (235, 228, 191), (235, 236, 239, 228), (257, 246, 251, 252), (246, 244, 251), (247, 248, 261, 254), (248, 258, 261), (248, 250, 249, 258), (250, 245, 249), (250, 251, 244, 245), (260, 259, 256), (260, 253, 252, 259), (253, 257, 252), (255, 247, 254), (255, 256, 259, 247), (265, 264, 262, 263), (258, 249, 262, 264), (250, 248, 265, 263), (52, 53, 220, 219), (174, 175, 251, 250), (68, 63, 238, 230), (15, 16, 197, 223), (41, 21, 237, 208), (173, 186, 262, 249), (62, 66, 243, 196), (172, 189, 265, 248), (54, 55, 222, 221), (181, 170, 246, 257), (42, 61, 195, 209), (80, 81, 191, 190), (72, 73, 232, 231), (76, 56, 224, 234), (63, 80, 190, 238), (56, 57, 225, 224), (183, 171, 247, 259), (24, 25, 193, 192), (21, 22, 204, 237), (74, 69, 239, 233), (51, 68, 230, 218), (30, 24, 192, 194), (39, 34, 199, 206), (29, 30, 194, 240), (71, 72, 231, 229), (298, 268, 271, 299), (268, 266, 271), (289, 287, 288), (289, 292, 291, 287), (269, 270, 300, 279), (296, 271, 266, 267), (277, 278, 290, 276), (301, 285, 280, 281), (297, 302, 274, 275), (287, 284, 286, 288), (284, 282, 286), (284, 304, 283, 282), (272, 273, 299, 305), (273, 298, 299), (295, 303, 294, 293), (66, 62, 283, 304), (16, 17, 270, 269), (77, 78, 288, 286), (64, 65, 284, 287), (63, 64, 287, 291), (18, 19, 271, 296), (22, 23, 273, 272), (80, 63, 291, 292), (65, 66, 304, 284), (60, 77, 286, 282), (29, 53, 297, 275), (23, 5, 298, 273), (68, 51, 301, 281), (58, 55, 294, 303), (67, 68, 281, 280), (51, 52, 285, 301), (20, 15, 305, 299), (5, 6, 268, 298), (28, 29, 275, 274), (2, 3, 267, 266), (31, 27, 290, 278), (15, 22, 272, 305), (24, 30, 277, 276), (53, 54, 302, 297), (62, 60, 282, 283), (186, 173, 182, 188), (262, 173, 182, 264), (187, 174, 172, 189), (172, 174, 263, 265)])
me_honeycomb.use_remesh_fix_poles = True
me_honeycomb.use_remesh_preserve_attributes = False
me_honeycomb.update()

# ---- objects
ob_plane = bpy.data.objects.new('Plane', me_cube_002)
ob_box = bpy.data.objects.new('Box', me_cube_005)
ob_cube = bpy.data.objects.new('Cube', me_cube)
ob_gear = bpy.data.objects.new('Gear', me_gear)
ob_gear_001 = bpy.data.objects.new('Gear.001', me_gear_001)
ob_honeycomb = bpy.data.objects.new('HoneyComb', me_honeycomb)

# ---- transforms, parenting, visibility, modifiers, constraints
ob_plane.location = (0.0, 0.0, 0.0)
ob_box.location = (0.0, 0.0, 0.0)
ob_box.scale = (1.0, 0.8192, 1.0)
ob_cube.location = (1.196, 0.0, 1.041)
ob_gear.location = (1.295, -0.8683, 0.8678)
ob_gear.rotation_euler = (-0.0, 1.571, 0.0)
ob_gear.scale = (2.13, 2.13, 1.341)
_vg = ob_gear.vertex_groups.new(name='Tips')
_vg = ob_gear.vertex_groups.new(name='Valleys')
ob_gear_001.location = (1.295, 0.8683, 0.8678)
ob_gear_001.rotation_euler = (-0.0, 1.571, 0.0)
ob_gear_001.scale = (2.13, 2.13, 1.341)
_vg = ob_gear_001.vertex_groups.new(name='Tips')
_vg = ob_gear_001.vertex_groups.new(name='Valleys')
ob_honeycomb.location = (1.177, 0.0, 2.165)
ob_honeycomb.rotation_euler = (-0.0, 3.142, -0.0)
ob_honeycomb.scale = (0.3499, 0.3499, 0.3499)

# ---- collection membership
col_collection.objects.link(ob_plane)
col_collection.objects.link(ob_box)
col_collection.objects.link(ob_cube)
col_collection.objects.link(ob_gear)
col_collection.objects.link(ob_gear_001)
col_collection.objects.link(ob_honeycomb)

# ---- scene / render settings (as saved in the file)
scene.frame_start = 1; scene.frame_end = 250; scene.frame_set(1)
scene.render.engine = 'BLENDER_EEVEE_NEXT'
scene.cycles.use_denoising = False
scene.cycles.samples = 128
scene.cycles.sampling_pattern = 'TABULATED_SOBOL'
scene.cycles.use_adaptive_sampling = False
scene.cycles.use_light_tree = False
scene.view_settings.view_transform = 'Filmic'
bpy.context.view_layer.update()

# ---- added for rendering (the .blend has no active camera and no usable light): camera, sun
cam_auto = bpy.data.cameras.new('AutoCamera')
cam_auto.lens = 50.0
cam_auto.sensor_width = 36.0
cam_auto.clip_end = 1000.0
ob_auto_camera = bpy.data.objects.new('AutoCamera', cam_auto)
scene.collection.objects.link(ob_auto_camera)
ob_auto_camera.location = (4.85246, -5.02565, 4.9054)
ob_auto_camera.rotation_euler = (1.09748, -7.21219e-08, 0.694738)
scene.camera = ob_auto_camera
light_auto_sun = bpy.data.lights.new('AutoSun', 'SUN')
light_auto_sun.energy = 3.0
light_auto_sun.angle = 0.0523599
ob_auto_sun = bpy.data.objects.new('AutoSun', light_auto_sun)
scene.collection.objects.link(ob_auto_sun)
ob_auto_sun.rotation_euler = (0.872665, 0.174533, 0.523599)
bpy.context.view_layer.update()
